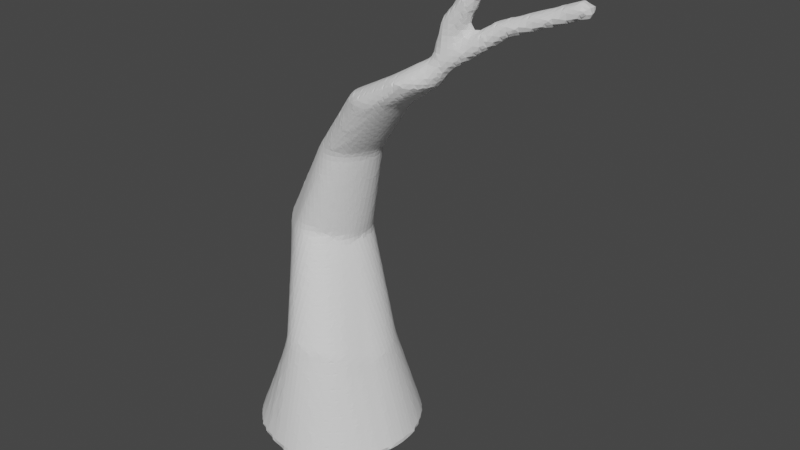# Source: tr_blender.blend  (saved by Blender 3.6.11; exported with 4.5.12 LTS)
import bpy
from mathutils import Matrix  # noqa: F401  (used for matrix-valued properties, if any)

bpy.ops.wm.read_factory_settings(use_empty=True)
scene = bpy.context.scene
scene.name = 'Scene'

# ---- collections
col_collection = bpy.data.collections.new('Collection'); scene.collection.children.link(col_collection)

# ---- world
world_world = bpy.data.worlds.new('World'); scene.world = world_world
world_world.use_nodes = True; world_world.node_tree.nodes.clear()
_N = world_world.node_tree.nodes; _L = world_world.node_tree.links
n0 = _N.new('ShaderNodeOutputWorld'); n0.name = 'World Output'; n0.location = (300, 300)
n1 = _N.new('ShaderNodeBackground'); n1.name = 'Background'; n1.location = (10, 300)
n1.inputs[0].default_value = (0.05088, 0.05088, 0.05088, 1.0)
_L.new(n1.outputs[0], n0.inputs[0])
n0.is_active_output = True
world_world.color = (0.05088, 0.05088, 0.05088)
world_world.use_sun_shadow = False
world_world.sun_shadow_jitter_overblur = 0.0

# ---- meshes
me_cylinder_001 = bpy.data.meshes.new('Cylinder.001')
me_cylinder_001.from_pydata([(-0.04845, 1.557, 0.03387), (0.0, 1.0, 1.829), (0.2666, 1.526, 0.03387), (0.1951, 0.9808, 1.829), (0.5696, 1.434, 0.03387), (0.3827, 0.9239, 1.829), (0.8488, 1.285, 0.03387), (0.5556, 0.8315, 1.829), (1.094, 1.084, 0.03387), (0.7071, 0.7071, 1.829), (1.294, 0.839, 0.03387), (0.8315, 0.5556, 1.829), (1.444, 0.5598, 0.03387), (0.9239, 0.3827, 1.829), (1.536, 0.2568, 0.03387), (0.9808, 0.1951, 1.829), (1.567, -0.05829, 0.03387), (1.0, 0.0, 1.829), (1.536, -0.3734, 0.03387), (0.9808, -0.1951, 1.829), (1.444, -0.6775, 0.03299), (0.9265, -0.39, 1.841), (1.301, -0.9723, 0.02095), (0.8477, -0.6011, 1.904), (1.112, -1.245, -0.0008381), (0.7398, -0.8072, 1.992), (0.8784, -1.473, -0.02153), (0.5974, -0.9787, 2.066), (0.6037, -1.634, -0.0302), (0.4189, -1.102, 2.107), (0.2959, -1.714, -0.0214), (0.2101, -1.19, 2.143), (-0.03009, -1.719, -0.0008724), (-0.009325, -1.227, 2.159), (-0.3567, -1.659, 0.0209), (-0.216, -1.201, 2.144), (-0.6662, -1.551, 0.03323), (-0.4019, -1.109, 2.094), (-0.9457, -1.401, 0.03387), (-0.5682, -0.9566, 2.008), (-1.19, -1.2, 0.03387), (-0.7123, -0.7696, 1.918), (-1.391, -0.9556, 0.03387), (-0.8324, -0.5763, 1.858), (-1.541, -0.6763, 0.03387), (-0.9248, -0.3865, 1.835), (-1.632, -0.3734, 0.03387), (-1.002, -0.1897, 1.852), (-1.664, -0.05829, 0.03387), (-1.074, 0.02158, 1.909), (-1.632, 0.2568, 0.03387), (-1.104, 0.2358, 1.968), (-1.541, 0.5598, 0.03387), (-1.066, 0.4405, 2.011), (-1.391, 0.839, 0.03387), (-0.9595, 0.6224, 2.029), (-1.19, 1.084, 0.03387), (-0.7943, 0.7667, 2.004), (-0.9457, 1.285, 0.03387), (-0.6003, 0.8681, 1.939), (-0.6665, 1.434, 0.03387), (-0.398, 0.9371, 1.869), (-0.3635, 1.526, 0.03387), (-0.1958, 0.9814, 1.831), (0.0, 1.0, 1.829), (0.1951, 0.9808, 1.829), (0.3827, 0.9239, 1.829), (0.5556, 0.8315, 1.829), (0.7071, 0.7071, 1.829), (0.8315, 0.5556, 1.829), (0.9239, 0.3827, 1.829), (0.9808, 0.1951, 1.829), (1.0, 0.0, 1.829), (0.9808, -0.1951, 1.829), (0.9265, -0.39, 1.841), (0.8477, -0.6011, 1.904), (0.7398, -0.8072, 1.992), (0.5974, -0.9787, 2.066), (0.4189, -1.102, 2.107), (0.2101, -1.19, 2.143), (-0.009325, -1.227, 2.159), (-0.216, -1.201, 2.144), (-0.4019, -1.109, 2.094), (-0.5682, -0.9566, 2.008), (-0.7123, -0.7696, 1.918), (-0.8324, -0.5763, 1.858), (-0.9248, -0.3865, 1.835), (-1.002, -0.1897, 1.852), (-1.074, 0.02158, 1.909), (-1.104, 0.2358, 1.968), (-1.066, 0.4405, 2.011), (-0.9595, 0.6224, 2.029), (-0.7943, 0.7667, 2.004), (-0.6003, 0.8681, 1.939), (-0.398, 0.9371, 1.869), (-0.1958, 0.9814, 1.831), (-0.6593, 1.254, 3.788), (-0.5117, 1.24, 3.788), (-0.3698, 1.197, 3.788), (-0.239, 1.127, 3.788), (-0.1243, 1.033, 3.788), (-0.03022, 0.9182, 3.788), (0.0397, 0.7874, 3.788), (0.08284, 0.6453, 3.789), (0.09815, 0.4965, 3.792), (0.08508, 0.3466, 3.798), (0.04523, 0.198, 3.813), (-0.01819, 0.05064, 3.85), (-0.1044, -0.08833, 3.902), (-0.2135, -0.2129, 3.967), (-0.3435, -0.3095, 4.023), (-0.49, -0.3662, 4.051), (-0.6461, -0.3789, 4.045), (-0.8025, -0.3474, 4.008), (-0.9505, -0.2752, 3.946), (-1.086, -0.1754, 3.886), (-1.218, -0.06157, 3.873), (-1.344, 0.06397, 3.907), (-1.442, 0.1979, 3.955), (-1.502, 0.3406, 3.987), (-1.518, 0.4904, 3.989), (-1.489, 0.6412, 3.961), (-1.419, 0.786, 3.906), (-1.317, 0.9184, 3.843), (-1.2, 1.033, 3.8), (-1.08, 1.127, 3.788), (-0.9489, 1.197, 3.788), (-0.807, 1.24, 3.788), (-0.04845, 1.557, 0.03387), (0.0, 1.0, 1.829), (0.2666, 1.526, 0.03387), (0.1951, 0.9808, 1.829), (0.5696, 1.434, 0.03387), (0.3827, 0.9239, 1.829), (0.8488, 1.285, 0.03387), (0.5556, 0.8315, 1.829), (1.094, 1.084, 0.03387), (0.7071, 0.7071, 1.829), (1.294, 0.839, 0.03387), (0.8315, 0.5556, 1.829), (1.444, 0.5598, 0.03387), (0.9239, 0.3827, 1.829), (1.536, 0.2568, 0.03387), (0.9808, 0.1951, 1.829), (1.567, -0.05829, 0.03387), (1.0, 0.0, 1.829), (1.536, -0.3734, 0.03387), (0.9808, -0.1951, 1.829), (1.444, -0.6775, 0.03299), (0.9265, -0.39, 1.841), (1.301, -0.9723, 0.02095), (0.8477, -0.6011, 1.904), (1.112, -1.245, -0.0008381), (0.7398, -0.8072, 1.992), (0.8784, -1.473, -0.02153), (0.5974, -0.9787, 2.066), (0.6037, -1.634, -0.0302), (0.4189, -1.102, 2.107), (0.2959, -1.714, -0.0214), (0.2101, -1.19, 2.143), (-0.03009, -1.719, -0.0008724), (-0.009325, -1.227, 2.159), (-0.3567, -1.659, 0.0209), (-0.216, -1.201, 2.144), (-0.6662, -1.551, 0.03323), (-0.4019, -1.109, 2.094), (-0.9457, -1.401, 0.03387), (-0.5682, -0.9566, 2.008), (-1.19, -1.2, 0.03387), (-0.7123, -0.7696, 1.918), (-1.391, -0.9556, 0.03387), (-0.8324, -0.5763, 1.858), (-1.541, -0.6763, 0.03387), (-0.9248, -0.3865, 1.835), (-1.632, -0.3734, 0.03387), (-1.002, -0.1897, 1.852), (-1.664, -0.05829, 0.03387), (-1.074, 0.02158, 1.909), (-1.632, 0.2568, 0.03387), (-1.104, 0.2358, 1.968), (-1.541, 0.5598, 0.03387), (-1.066, 0.4405, 2.011), (-1.391, 0.839, 0.03387), (-0.9595, 0.6224, 2.029), (-1.19, 1.084, 0.03387), (-0.7943, 0.7667, 2.004), (-0.9457, 1.285, 0.03387), (-0.6003, 0.8681, 1.939), (-0.6665, 1.434, 0.03387), (-0.398, 0.9371, 1.869), (-0.3635, 1.526, 0.03387), (-0.1958, 0.9814, 1.831), (0.0, 1.0, 1.829), (0.1951, 0.9808, 1.829), (0.3827, 0.9239, 1.829), (0.5556, 0.8315, 1.829), (0.7071, 0.7071, 1.829), (0.8315, 0.5556, 1.829), (0.9239, 0.3827, 1.829), (0.9808, 0.1951, 1.829), (1.0, 0.0, 1.829), (0.9808, -0.1951, 1.829), (0.9265, -0.39, 1.841), (0.8477, -0.6011, 1.904), (0.7398, -0.8072, 1.992), (0.5974, -0.9787, 2.066), (0.4189, -1.102, 2.107), (0.2101, -1.19, 2.143), (-0.009325, -1.227, 2.159), (-0.216, -1.201, 2.144), (-0.4019, -1.109, 2.094), (-0.5682, -0.9566, 2.008), (-0.7123, -0.7696, 1.918), (-0.8324, -0.5763, 1.858), (-0.9248, -0.3865, 1.835), (-1.002, -0.1897, 1.852), (-1.074, 0.02158, 1.909), (-1.104, 0.2358, 1.968), (-1.066, 0.4405, 2.011), (-0.9595, 0.6224, 2.029), (-0.7943, 0.7667, 2.004), (-0.6003, 0.8681, 1.939), (-0.398, 0.9371, 1.869), (-0.1958, 0.9814, 1.831), (-0.6593, 1.254, 3.788), (-0.5117, 1.24, 3.788), (-0.3698, 1.197, 3.788), (-0.239, 1.127, 3.788), (-0.1243, 1.033, 3.788), (-0.03022, 0.9182, 3.788), (0.0397, 0.7874, 3.788), (0.08284, 0.6453, 3.789), (0.09815, 0.4965, 3.792), (0.08508, 0.3466, 3.798), (0.04523, 0.198, 3.813), (-0.01819, 0.05064, 3.85), (-0.1044, -0.08833, 3.902), (-0.2135, -0.2129, 3.967), (-0.3435, -0.3095, 4.023), (-0.49, -0.3662, 4.051), (-0.6461, -0.3789, 4.045), (-0.8025, -0.3474, 4.008), (-0.9505, -0.2752, 3.946), (-1.086, -0.1754, 3.886), (-1.218, -0.06157, 3.873), (-1.344, 0.06397, 3.907), (-1.442, 0.1979, 3.955), (-1.502, 0.3406, 3.987), (-1.518, 0.4904, 3.989), (-1.489, 0.6412, 3.961), (-1.419, 0.786, 3.906), (-1.317, 0.9184, 3.843), (-1.2, 1.033, 3.8), (-1.08, 1.127, 3.788), (-0.9489, 1.197, 3.788), (-0.807, 1.24, 3.788), (-0.6593, 1.254, 3.788), (-0.5117, 1.24, 3.788), (-0.3698, 1.197, 3.788), (-0.239, 1.127, 3.788), (-0.1243, 1.033, 3.788), (-0.03022, 0.9182, 3.788), (0.0397, 0.7874, 3.788), (0.08284, 0.6453, 3.789), (0.09815, 0.4965, 3.792), (0.08508, 0.3466, 3.798), (0.04523, 0.198, 3.813), (-0.01819, 0.05064, 3.85), (-0.1044, -0.08833, 3.902), (-0.2135, -0.2129, 3.967), (-0.3435, -0.3095, 4.023), (-0.49, -0.3662, 4.051), (-0.6461, -0.3789, 4.045), (-0.8025, -0.3474, 4.008), (-0.9505, -0.2752, 3.946), (-1.086, -0.1754, 3.886), (-1.218, -0.06157, 3.873), (-1.344, 0.06397, 3.907), (-1.442, 0.1979, 3.955), (-1.502, 0.3406, 3.987), (-1.518, 0.4904, 3.989), (-1.489, 0.6412, 3.961), (-1.419, 0.786, 3.906), (-1.317, 0.9184, 3.843), (-1.2, 1.033, 3.8), (-1.08, 1.127, 3.788), (-0.9489, 1.197, 3.788), (-0.807, 1.24, 3.788), (-0.6593, 1.254, 3.788), (-0.5117, 1.24, 3.788), (-0.3698, 1.197, 3.788), (-0.239, 1.127, 3.788), (-0.1243, 1.033, 3.788), (-0.03022, 0.9182, 3.788), (0.0397, 0.7874, 3.788), (0.08284, 0.6453, 3.789), (0.09815, 0.4965, 3.792), (0.08508, 0.3466, 3.798), (0.04523, 0.198, 3.813), (-0.01819, 0.05064, 3.85), (-0.1044, -0.08833, 3.902), (-0.2135, -0.2129, 3.967), (-0.3435, -0.3095, 4.023), (-0.49, -0.3662, 4.051), (-0.6461, -0.3789, 4.045), (-0.8025, -0.3474, 4.008), (-0.9505, -0.2752, 3.946), (-1.086, -0.1754, 3.886), (-1.218, -0.06157, 3.873), (-1.344, 0.06397, 3.907), (-1.442, 0.1979, 3.955), (-1.502, 0.3406, 3.987), (-1.518, 0.4904, 3.989), (-1.489, 0.6412, 3.961), (-1.419, 0.786, 3.906), (-1.317, 0.9184, 3.843), (-1.2, 1.033, 3.8), (-1.08, 1.127, 3.788), (-0.9489, 1.197, 3.788), (-0.807, 1.24, 3.788), (0.01386, 0.9047, 5.642), (0.1202, 0.8943, 5.642), (0.2223, 0.8624, 5.642), (0.3162, 0.8102, 5.642), (0.3978, 0.7391, 5.642), (0.4635, 0.6517, 5.644), (0.5105, 0.5509, 5.648), (0.5361, 0.4399, 5.654), (0.5399, 0.3229, 5.662), (0.5225, 0.205, 5.67), (0.4854, 0.09128, 5.676), (0.431, -0.0132, 5.681), (0.3619, -0.1039, 5.682), (0.2805, -0.1773, 5.681), (0.1895, -0.2308, 5.677), (0.09175, -0.2627, 5.671), (-0.009833, -0.2723, 5.666), (-0.112, -0.2594, 5.661), (-0.2111, -0.2248, 5.657), (-0.3027, -0.1693, 5.654), (-0.3831, -0.09509, 5.652), (-0.4493, -0.005109, 5.651), (-0.4986, 0.09713, 5.65), (-0.5285, 0.2078, 5.649), (-0.5377, 0.3224, 5.649), (-0.5259, 0.4367, 5.648), (-0.4936, 0.5462, 5.647), (-0.4421, 0.6467, 5.646), (-0.3733, 0.7346, 5.645), (-0.29, 0.8065, 5.644), (-0.1952, 0.86, 5.643), (-0.09261, 0.8931, 5.643), (1.103, 0.4507, 6.835), (1.194, 0.443, 6.828), (1.279, 0.4154, 6.825), (1.354, 0.3687, 6.826), (1.417, 0.3048, 6.831), (1.466, 0.226, 6.838), (1.499, 0.1358, 6.848), (1.517, 0.03779, 6.858), (1.517, -0.06357, 6.869), (1.501, -0.1639, 6.879), (1.469, -0.2589, 6.888), (1.422, -0.3448, 6.896), (1.362, -0.4185, 6.902), (1.291, -0.4776, 6.907), (1.21, -0.5204, 6.913), (1.121, -0.546, 6.919), (1.029, -0.5538, 6.926), (0.9359, -0.5437, 6.934), (0.8455, -0.5162, 6.943), (0.7616, -0.4726, 6.952), (0.6883, -0.4155, 6.961), (0.629, -0.3463, 6.967), (0.5866, -0.2666, 6.97), (0.5633, -0.1783, 6.968), (0.5604, -0.08391, 6.962), (0.5782, 0.01345, 6.952), (0.6158, 0.1102, 6.937), (0.6713, 0.2021, 6.919), (0.7419, 0.2849, 6.899), (0.8242, 0.3541, 6.88), (0.9144, 0.4062, 6.862), (1.009, 0.4383, 6.847), (1.853, 0.2935, 7.371), (1.927, 0.2933, 7.367), (1.998, 0.2771, 7.365), (2.062, 0.246, 7.363), (2.118, 0.2018, 7.363), (2.163, 0.1463, 7.363), (2.197, 0.08175, 7.365), (2.216, 0.0107, 7.367), (2.221, -0.06425, 7.37), (2.212, -0.1404, 7.374), (2.188, -0.2149, 7.379), (2.151, -0.2852, 7.385), (2.102, -0.3491, 7.391), (2.042, -0.4043, 7.398), (1.974, -0.449, 7.405), (1.901, -0.4815, 7.412), (1.824, -0.5007, 7.419), (1.748, -0.5059, 7.425), (1.675, -0.4969, 7.431), (1.607, -0.4737, 7.436), (1.548, -0.4368, 7.439), (1.501, -0.387, 7.441), (1.466, -0.326, 7.44), (1.446, -0.2555, 7.438), (1.442, -0.1781, 7.433), (1.453, -0.09659, 7.426), (1.48, -0.01448, 7.418), (1.521, 0.06435, 7.408), (1.574, 0.136, 7.398), (1.636, 0.1972, 7.39), (1.705, 0.245, 7.382), (1.778, 0.2774, 7.376), (2.348, 0.1281, 7.717), (2.373, 0.1127, 7.7), (2.395, 0.09142, 7.685), (2.413, 0.06517, 7.673), (2.427, 0.03494, 7.664), (2.435, 0.001896, 7.659), (2.437, -0.03272, 7.658), (2.434, -0.06759, 7.661), (2.425, -0.1014, 7.668), (2.411, -0.1329, 7.678), (2.392, -0.1608, 7.692), (2.369, -0.1841, 7.708), (2.343, -0.202, 7.727), (2.314, -0.2136, 7.747), (2.285, -0.2187, 7.767), (2.256, -0.2168, 7.787), (2.228, -0.2082, 7.807), (2.202, -0.193, 7.824), (2.18, -0.1719, 7.839), (2.162, -0.1457, 7.852), (2.149, -0.1154, 7.86), (2.141, -0.08208, 7.865), (2.139, -0.04713, 7.866), (2.142, -0.01187, 7.862), (2.151, 0.0223, 7.855), (2.166, 0.05406, 7.844), (2.185, 0.08217, 7.831), (2.208, 0.1055, 7.814), (2.234, 0.1233, 7.796), (2.262, 0.1347, 7.776), (2.437, -0.03272, 7.658), (2.434, -0.06759, 7.661), (2.425, -0.1014, 7.668), (2.411, -0.1329, 7.678), (2.392, -0.1608, 7.692), (2.369, -0.1841, 7.708), (2.343, -0.202, 7.727), (2.314, -0.2136, 7.747), (2.285, -0.2187, 7.767), (2.256, -0.2168, 7.787), (2.228, -0.2082, 7.807), (2.202, -0.193, 7.824), (2.18, -0.1719, 7.839), (2.162, -0.1457, 7.852), (2.149, -0.1154, 7.86), (2.141, -0.08208, 7.865), (2.139, -0.04713, 7.866), (2.437, -0.03272, 7.658), (2.434, -0.06759, 7.661), (2.425, -0.1014, 7.668), (2.411, -0.1329, 7.678), (2.392, -0.1608, 7.692), (2.369, -0.1841, 7.708), (2.343, -0.202, 7.727), (2.314, -0.2136, 7.747), (2.285, -0.2187, 7.767), (2.256, -0.2168, 7.787), (2.228, -0.2082, 7.807), (2.202, -0.193, 7.824), (2.18, -0.1719, 7.839), (2.162, -0.1457, 7.852), (2.149, -0.1154, 7.86), (2.141, -0.08208, 7.865), (2.139, -0.04713, 7.866), (2.291, 0.1394, 7.756), (2.32, 0.1371, 7.736), (2.348, 0.1281, 7.717), (2.373, 0.1127, 7.7), (2.395, 0.09142, 7.685), (2.413, 0.06517, 7.673), (2.427, 0.03494, 7.664), (2.435, 0.001896, 7.659), (2.437, -0.03272, 7.658), (2.434, -0.06759, 7.661), (2.425, -0.1014, 7.668), (2.411, -0.1329, 7.678), (2.392, -0.1608, 7.692), (2.369, -0.1841, 7.708), (2.343, -0.202, 7.727), (2.314, -0.2136, 7.747), (2.285, -0.2187, 7.767), (2.256, -0.2168, 7.787), (2.228, -0.2082, 7.807), (2.202, -0.193, 7.824), (2.18, -0.1719, 7.839), (2.162, -0.1457, 7.852), (2.149, -0.1154, 7.86), (2.141, -0.08208, 7.865), (2.139, -0.04713, 7.866), (2.142, -0.01187, 7.862), (2.151, 0.0223, 7.855), (2.166, 0.05406, 7.844), (2.185, 0.08217, 7.831), (2.208, 0.1055, 7.814), (2.234, 0.1233, 7.796), (2.262, 0.1347, 7.776), (2.262, 0.1347, 7.776), (2.234, 0.1233, 7.796), (2.208, 0.1055, 7.814), (2.185, 0.08217, 7.831), (2.166, 0.05406, 7.844), (2.151, 0.0223, 7.855), (2.142, -0.01187, 7.862), (2.139, -0.04713, 7.866), (2.141, -0.08208, 7.865), (2.149, -0.1154, 7.86), (2.162, -0.1457, 7.852), (2.18, -0.1719, 7.839), (2.202, -0.193, 7.824), (2.228, -0.2082, 7.807), (2.256, -0.2168, 7.787), (2.285, -0.2187, 7.767), (2.314, -0.2136, 7.747), (2.343, -0.202, 7.727), (2.369, -0.1841, 7.708), (2.392, -0.1608, 7.692), (2.411, -0.1329, 7.678), (2.425, -0.1014, 7.668), (2.434, -0.06759, 7.661), (2.437, -0.03272, 7.658), (2.435, 0.001896, 7.659), (2.427, 0.03494, 7.664), (2.413, 0.06517, 7.673), (2.395, 0.09142, 7.685), (2.373, 0.1127, 7.7), (2.348, 0.1281, 7.717), (2.32, 0.1371, 7.736), (2.291, 0.1394, 7.756), (2.32, 0.1371, 7.736), (2.291, 0.1394, 7.756), (2.262, 0.1347, 7.776), (2.234, 0.1233, 7.796), (2.208, 0.1055, 7.814), (2.185, 0.08217, 7.831), (2.166, 0.05406, 7.844), (2.151, 0.0223, 7.855), (2.142, -0.01187, 7.862), (2.139, -0.04713, 7.866), (2.141, -0.08208, 7.865), (2.149, -0.1154, 7.86), (2.162, -0.1457, 7.852), (2.18, -0.1719, 7.839), (2.202, -0.193, 7.824), (2.228, -0.2082, 7.807), (2.256, -0.2168, 7.787), (2.285, -0.2187, 7.767), (2.314, -0.2136, 7.747), (2.343, -0.202, 7.727), (2.369, -0.1841, 7.708), (2.392, -0.1608, 7.692), (2.411, -0.1329, 7.678), (2.425, -0.1014, 7.668), (2.434, -0.06759, 7.661), (2.437, -0.03272, 7.658), (2.435, 0.001896, 7.659), (2.427, 0.03494, 7.664), (2.413, 0.06517, 7.673), (2.395, 0.09142, 7.685), (2.373, 0.1127, 7.7), (2.348, 0.1281, 7.717), (2.32, 0.1371, 7.736), (2.291, 0.1394, 7.756), (2.262, 0.1347, 7.776), (2.234, 0.1233, 7.796), (2.208, 0.1055, 7.814), (2.185, 0.08217, 7.831), (2.166, 0.05406, 7.844), (2.151, 0.0223, 7.855), (2.142, -0.01187, 7.862), (2.139, -0.04713, 7.866), (2.141, -0.08208, 7.865), (2.149, -0.1154, 7.86), (2.162, -0.1457, 7.852), (2.18, -0.1719, 7.839), (2.202, -0.193, 7.824), (2.228, -0.2082, 7.807), (2.256, -0.2168, 7.787), (2.285, -0.2187, 7.767), (2.314, -0.2136, 7.747), (2.343, -0.202, 7.727), (2.369, -0.1841, 7.708), (2.392, -0.1608, 7.692), (2.411, -0.1329, 7.678), (2.425, -0.1014, 7.668), (2.434, -0.06759, 7.661), (2.437, -0.03272, 7.658), (2.435, 0.001896, 7.659), (2.427, 0.03494, 7.664), (2.413, 0.06517, 7.673), (2.395, 0.09142, 7.685), (2.373, 0.1127, 7.7), (2.348, 0.1281, 7.717), (2.32, 0.1371, 7.736), (2.291, 0.1394, 7.756), (3.203, 0.3941, 8.45), (3.176, 0.3842, 8.468), (3.151, 0.3681, 8.484), (3.129, 0.3465, 8.499), (3.111, 0.3202, 8.511), (3.097, 0.2901, 8.52), (3.089, 0.2575, 8.525), (3.086, 0.2236, 8.527), (3.089, 0.1896, 8.525), (3.097, 0.157, 8.52), (3.111, 0.127, 8.511), (3.129, 0.1006, 8.499), (3.151, 0.07898, 8.484), (3.176, 0.06291, 8.468), (3.203, 0.05302, 8.45), (3.231, 0.04968, 8.431), (3.26, 0.05302, 8.412), (3.287, 0.06291, 8.394), (3.312, 0.07898, 8.378), (3.334, 0.1006, 8.363), (3.352, 0.127, 8.351), (3.365, 0.157, 8.343), (3.374, 0.1896, 8.337), (3.376, 0.2236, 8.335), (3.374, 0.2575, 8.337), (3.365, 0.2901, 8.343), (3.352, 0.3202, 8.351), (3.334, 0.3465, 8.363), (3.312, 0.3681, 8.378), (3.287, 0.3842, 8.394), (3.26, 0.3941, 8.412), (3.231, 0.3974, 8.431), (4.553, 0.6534, 8.965), (4.526, 0.6435, 8.983), (4.501, 0.6274, 8.999), (4.479, 0.6058, 9.014), (4.461, 0.5795, 9.026), (4.448, 0.5494, 9.035), (4.439, 0.5168, 9.04), (4.437, 0.4829, 9.042), (4.439, 0.4489, 9.04), (4.448, 0.4163, 9.035), (4.461, 0.3863, 9.026), (4.479, 0.3599, 9.014), (4.501, 0.3383, 8.999), (4.526, 0.3222, 8.983), (4.553, 0.3123, 8.965), (4.582, 0.309, 8.946), (4.61, 0.3123, 8.927), (4.637, 0.3222, 8.91), (4.662, 0.3383, 8.893), (4.684, 0.3599, 8.878), (4.702, 0.3863, 8.867), (4.716, 0.4163, 8.858), (4.724, 0.4489, 8.852), (4.727, 0.4829, 8.85), (4.724, 0.5168, 8.852), (4.716, 0.5494, 8.858), (4.702, 0.5795, 8.867), (4.684, 0.6058, 8.878), (4.662, 0.6274, 8.893), (4.637, 0.6435, 8.91), (4.61, 0.6534, 8.927), (4.582, 0.6568, 8.946), (2.222, -0.1565, 7.783), (2.453, 0.2616, 8.358), (2.418, 0.2656, 8.38), (2.486, 0.2496, 8.336), (2.516, 0.2301, 8.316), (2.543, 0.2038, 8.298), (2.565, 0.1719, 8.284), (2.581, 0.1354, 8.273), (2.591, 0.09576, 8.267), (2.594, 0.05455, 8.264), (2.591, 0.01333, 8.267), (2.581, -0.02632, 8.273), (2.564, -0.06288, 8.284), (2.542, -0.09493, 8.299), (2.516, -0.1212, 8.317), (2.485, -0.1408, 8.337), (2.452, -0.1529, 8.359), (2.418, -0.157, 8.381), (2.384, -0.1529, 8.404), (2.351, -0.1409, 8.426), (2.32, -0.1213, 8.446), (2.294, -0.09504, 8.463), (2.272, -0.063, 8.478), (2.255, -0.02645, 8.488), (2.246, 0.01321, 8.495), (2.242, 0.05444, 8.497), (2.246, 0.09566, 8.494), (2.256, 0.1353, 8.488), (2.272, 0.1718, 8.477), (2.294, 0.2038, 8.462), (2.321, 0.2301, 8.445), (2.351, 0.2496, 8.425), (2.384, 0.2616, 8.403), (3.098, 0.1555, 9.373), (3.081, 0.1575, 9.384), (3.114, 0.1497, 9.362), (3.128, 0.1402, 9.352), (3.141, 0.1275, 9.344), (3.152, 0.1119, 9.337), (3.16, 0.09416, 9.332), (3.165, 0.07491, 9.328), (3.166, 0.05489, 9.327), (3.165, 0.03487, 9.328), (3.16, 0.01561, 9.332), (3.152, -0.002127, 9.337), (3.141, -0.01768, 9.344), (3.128, -0.03044, 9.352), (3.114, -0.03992, 9.362), (3.098, -0.04576, 9.373), (3.081, -0.04774, 9.384), (3.064, -0.04576, 9.395), (3.048, -0.03992, 9.406), (3.033, -0.03044, 9.415), (3.02, -0.01768, 9.424), (3.01, -0.002127, 9.431), (3.002, 0.01561, 9.436), (2.997, 0.03487, 9.439), (2.995, 0.05489, 9.44), (2.997, 0.07491, 9.439), (3.002, 0.09416, 9.436), (3.01, 0.1119, 9.431), (3.02, 0.1275, 9.424), (3.033, 0.1402, 9.415), (3.048, 0.1497, 9.406), (3.064, 0.1555, 9.395)], [(590, 674)], [(0, 2, 3, 1), (2, 4, 5, 3), (4, 6, 7, 5), (6, 8, 9, 7), (8, 10, 11, 9), (10, 12, 13, 11), (12, 14, 15, 13), (14, 16, 17, 15), (16, 18, 19, 17), (18, 20, 21, 19), (20, 22, 23, 21), (22, 24, 25, 23), (24, 26, 27, 25), (26, 28, 29, 27), (28, 30, 31, 29), (30, 32, 33, 31), (32, 34, 35, 33), (34, 36, 37, 35), (36, 38, 39, 37), (38, 40, 41, 39), (40, 42, 43, 41), (42, 44, 45, 43), (44, 46, 47, 45), (46, 48, 49, 47), (48, 50, 51, 49), (50, 52, 53, 51), (52, 54, 55, 53), (54, 56, 57, 55), (56, 58, 59, 57), (58, 60, 61, 59), (9, 68, 67, 7), (60, 62, 63, 61), (62, 0, 1, 63), (0, 62, 60, 58, 56, 54, 52, 50, 48, 46, 44, 42, 40, 38, 36, 34, 32, 30, 28, 26, 24, 22, 20, 18, 16, 14, 12, 10, 8, 6, 4, 2), (87, 119, 118, 86), (27, 77, 76, 25), (45, 86, 85, 43), (63, 95, 94, 61), (19, 73, 72, 17), (37, 82, 81, 35), (55, 91, 90, 53), (11, 69, 68, 9), (29, 78, 77, 27), (47, 87, 86, 45), (3, 65, 64, 1), (1, 64, 95, 63), (21, 74, 73, 19), (39, 83, 82, 37), (57, 92, 91, 55), (13, 70, 69, 11), (31, 79, 78, 29), (49, 88, 87, 47), (5, 66, 65, 3), (23, 75, 74, 21), (41, 84, 83, 39), (59, 93, 92, 57), (15, 71, 70, 13), (33, 80, 79, 31), (51, 89, 88, 49), (7, 67, 66, 5), (25, 76, 75, 23), (43, 85, 84, 41), (61, 94, 93, 59), (17, 72, 71, 15), (35, 81, 80, 33), (53, 90, 89, 51), (121, 122, 282, 281), (74, 106, 105, 73), (88, 120, 119, 87), (75, 107, 106, 74), (89, 121, 120, 88), (76, 108, 107, 75), (90, 122, 121, 89), (77, 109, 108, 76), (91, 123, 122, 90), (78, 110, 109, 77), (65, 97, 96, 64), (92, 124, 123, 91), (79, 111, 110, 78), (66, 98, 97, 65), (93, 125, 124, 92), (80, 112, 111, 79), (67, 99, 98, 66), (94, 126, 125, 93), (81, 113, 112, 80), (68, 100, 99, 67), (95, 127, 126, 94), (82, 114, 113, 81), (69, 101, 100, 68), (64, 96, 127, 95), (83, 115, 114, 82), (70, 102, 101, 69), (84, 116, 115, 83), (71, 103, 102, 70), (85, 117, 116, 84), (72, 104, 103, 71), (86, 118, 117, 85), (73, 105, 104, 72), (128, 129, 131, 130), (130, 131, 133, 132), (132, 133, 135, 134), (134, 135, 137, 136), (136, 137, 139, 138), (138, 139, 141, 140), (140, 141, 143, 142), (142, 143, 145, 144), (144, 145, 147, 146), (146, 147, 149, 148), (148, 149, 151, 150), (150, 151, 153, 152), (152, 153, 155, 154), (154, 155, 157, 156), (156, 157, 159, 158), (158, 159, 161, 160), (160, 161, 163, 162), (162, 163, 165, 164), (164, 165, 167, 166), (166, 167, 169, 168), (168, 169, 171, 170), (170, 171, 173, 172), (172, 173, 175, 174), (174, 175, 177, 176), (176, 177, 179, 178), (178, 179, 181, 180), (180, 181, 183, 182), (182, 183, 185, 184), (184, 185, 187, 186), (186, 187, 189, 188), (137, 135, 195, 196), (188, 189, 191, 190), (190, 191, 129, 128), (128, 130, 132, 134, 136, 138, 140, 142, 144, 146, 148, 150, 152, 154, 156, 158, 160, 162, 164, 166, 168, 170, 172, 174, 176, 178, 180, 182, 184, 186, 188, 190), (215, 214, 246, 247), (155, 153, 204, 205), (173, 171, 213, 214), (191, 189, 222, 223), (147, 145, 200, 201), (165, 163, 209, 210), (183, 181, 218, 219), (139, 137, 196, 197), (157, 155, 205, 206), (175, 173, 214, 215), (131, 129, 192, 193), (129, 191, 223, 192), (149, 147, 201, 202), (167, 165, 210, 211), (185, 183, 219, 220), (141, 139, 197, 198), (159, 157, 206, 207), (177, 175, 215, 216), (133, 131, 193, 194), (151, 149, 202, 203), (169, 167, 211, 212), (187, 185, 220, 221), (143, 141, 198, 199), (161, 159, 207, 208), (179, 177, 216, 217), (135, 133, 194, 195), (153, 151, 203, 204), (171, 169, 212, 213), (189, 187, 221, 222), (145, 143, 199, 200), (163, 161, 208, 209), (181, 179, 217, 218), (235, 234, 298, 299), (202, 201, 233, 234), (216, 215, 247, 248), (203, 202, 234, 235), (217, 216, 248, 249), (204, 203, 235, 236), (218, 217, 249, 250), (205, 204, 236, 237), (219, 218, 250, 251), (206, 205, 237, 238), (193, 192, 224, 225), (220, 219, 251, 252), (207, 206, 238, 239), (194, 193, 225, 226), (221, 220, 252, 253), (208, 207, 239, 240), (195, 194, 226, 227), (222, 221, 253, 254), (209, 208, 240, 241), (196, 195, 227, 228), (223, 222, 254, 255), (210, 209, 241, 242), (197, 196, 228, 229), (192, 223, 255, 224), (211, 210, 242, 243), (198, 197, 229, 230), (212, 211, 243, 244), (199, 198, 230, 231), (213, 212, 244, 245), (200, 199, 231, 232), (214, 213, 245, 246), (201, 200, 232, 233), (293, 292, 324, 325), (236, 235, 299, 300), (122, 123, 283, 282), (96, 97, 257, 256), (237, 236, 300, 301), (123, 124, 284, 283), (97, 98, 258, 257), (238, 237, 301, 302), (124, 125, 285, 284), (98, 99, 259, 258), (239, 238, 302, 303), (125, 126, 286, 285), (99, 100, 260, 259), (240, 239, 303, 304), (126, 127, 287, 286), (100, 101, 261, 260), (241, 240, 304, 305), (127, 96, 256, 287), (101, 102, 262, 261), (242, 241, 305, 306), (102, 103, 263, 262), (243, 242, 306, 307), (103, 104, 264, 263), (244, 243, 307, 308), (104, 105, 265, 264), (245, 244, 308, 309), (105, 106, 266, 265), (246, 245, 309, 310), (106, 107, 267, 266), (247, 246, 310, 311), (107, 108, 268, 267), (248, 247, 311, 312), (108, 109, 269, 268), (249, 248, 312, 313), (109, 110, 270, 269), (250, 249, 313, 314), (110, 111, 271, 270), (251, 250, 314, 315), (225, 224, 288, 289), (111, 112, 272, 271), (252, 251, 315, 316), (226, 225, 289, 290), (112, 113, 273, 272), (253, 252, 316, 317), (227, 226, 290, 291), (113, 114, 274, 273), (254, 253, 317, 318), (228, 227, 291, 292), (114, 115, 275, 274), (255, 254, 318, 319), (229, 228, 292, 293), (115, 116, 276, 275), (224, 255, 319, 288), (230, 229, 293, 294), (116, 117, 277, 276), (231, 230, 294, 295), (117, 118, 278, 277), (232, 231, 295, 296), (118, 119, 279, 278), (233, 232, 296, 297), (119, 120, 280, 279), (234, 233, 297, 298), (120, 121, 281, 280), (288, 319, 351, 320), (307, 306, 338, 339), (294, 293, 325, 326), (308, 307, 339, 340), (295, 294, 326, 327), (309, 308, 340, 341), (296, 295, 327, 328), (310, 309, 341, 342), (297, 296, 328, 329), (311, 310, 342, 343), (298, 297, 329, 330), (312, 311, 343, 344), (299, 298, 330, 331), (313, 312, 344, 345), (300, 299, 331, 332), (314, 313, 345, 346), (301, 300, 332, 333), (315, 314, 346, 347), (302, 301, 333, 334), (289, 288, 320, 321), (316, 315, 347, 348), (303, 302, 334, 335), (290, 289, 321, 322), (317, 316, 348, 349), (304, 303, 335, 336), (291, 290, 322, 323), (318, 317, 349, 350), (305, 304, 336, 337), (292, 291, 323, 324), (319, 318, 350, 351), (306, 305, 337, 338), (340, 339, 371, 372), (326, 325, 357, 358), (339, 338, 370, 371), (320, 351, 383, 352), (325, 324, 356, 357), (338, 337, 369, 370), (351, 350, 382, 383), (324, 323, 355, 356), (337, 336, 368, 369), (350, 349, 381, 382), (323, 322, 354, 355), (336, 335, 367, 368), (349, 348, 380, 381), (322, 321, 353, 354), (335, 334, 366, 367), (348, 347, 379, 380), (321, 320, 352, 353), (334, 333, 365, 366), (347, 346, 378, 379), (333, 332, 364, 365), (346, 345, 377, 378), (332, 331, 363, 364), (345, 344, 376, 377), (331, 330, 362, 363), (344, 343, 375, 376), (330, 329, 361, 362), (343, 342, 374, 375), (329, 328, 360, 361), (342, 341, 373, 374), (328, 327, 359, 360), (341, 340, 372, 373), (327, 326, 358, 359), (352, 383, 415, 384), (357, 356, 388, 389), (370, 369, 401, 402), (383, 382, 414, 415), (356, 355, 387, 388), (369, 368, 400, 401), (382, 381, 413, 414), (355, 354, 386, 387), (368, 367, 399, 400), (381, 380, 412, 413), (354, 353, 385, 386), (367, 366, 398, 399), (380, 379, 411, 412), (353, 352, 384, 385), (366, 365, 397, 398), (379, 378, 410, 411), (365, 364, 396, 397), (378, 377, 409, 410), (364, 363, 395, 396), (377, 376, 408, 409), (363, 362, 394, 395), (376, 375, 407, 408), (362, 361, 393, 394), (375, 374, 406, 407), (361, 360, 392, 393), (374, 373, 405, 406), (360, 359, 391, 392), (373, 372, 404, 405), (359, 358, 390, 391), (372, 371, 403, 404), (358, 357, 389, 390), (371, 370, 402, 403), (515, 514, 443, 442), (528, 527, 430, 429), (541, 540, 417, 416), (514, 513, 444, 443), (527, 526, 431, 430), (540, 539, 418, 417), (513, 512, 445, 444), (526, 525, 432, 431), (539, 538, 419, 418), (512, 543, 545, 445), (525, 524, 433, 432), (538, 537, 420, 419), (524, 523, 434, 433), (537, 536, 421, 420), (523, 522, 435, 434), (536, 535, 422, 421), (522, 521, 436, 435), (535, 534, 423, 422), (521, 520, 437, 436), (534, 533, 424, 423), (520, 519, 438, 437), (533, 532, 425, 424), (519, 518, 439, 438), (532, 531, 426, 425), (518, 517, 440, 439), (531, 530, 427, 426), (517, 516, 441, 440), (530, 529, 428, 427), (543, 542, 544, 545), (516, 515, 442, 441), (529, 528, 429, 428), (542, 541, 416, 544), (521, 522, 459, 460), (528, 529, 452, 453), (520, 521, 460, 461), (527, 528, 453, 454), (534, 535, 446, 447), (519, 520, 461, 462), (526, 527, 454, 455), (533, 534, 447, 448), (525, 526, 455, 456), (532, 533, 448, 449), (524, 525, 456, 457), (531, 532, 449, 450), (523, 524, 457, 458), (530, 531, 450, 451), (522, 523, 458, 459), (529, 530, 451, 452), (522, 521, 477, 476), (529, 528, 470, 469), (521, 520, 478, 477), (528, 527, 471, 470), (535, 534, 464, 463), (520, 519, 479, 478), (527, 526, 472, 471), (534, 533, 465, 464), (526, 525, 473, 472), (533, 532, 466, 465), (525, 524, 474, 473), (532, 531, 467, 466), (524, 523, 475, 474), (531, 530, 468, 467), (523, 522, 476, 475), (530, 529, 469, 468), (514, 515, 508, 509), (527, 528, 495, 496), (540, 541, 482, 483), (513, 514, 509, 510), (526, 527, 496, 497), (539, 540, 483, 484), (512, 513, 510, 511), (525, 526, 497, 498), (538, 539, 484, 485), (543, 512, 511, 480), (524, 525, 498, 499), (537, 538, 485, 486), (523, 524, 499, 500), (536, 537, 486, 487), (522, 523, 500, 501), (535, 536, 487, 488), (521, 522, 501, 502), (534, 535, 488, 489), (520, 521, 502, 503), (533, 534, 489, 490), (519, 520, 503, 504), (532, 533, 490, 491), (518, 519, 504, 505), (531, 532, 491, 492), (517, 518, 505, 506), (530, 531, 492, 493), (516, 517, 506, 507), (529, 530, 493, 494), (542, 543, 480, 481), (515, 516, 507, 508), (528, 529, 494, 495), (502, 501, 696, 697), (384, 415, 512, 543), (389, 388, 539, 538), (402, 401, 526, 525), (415, 414, 513, 512), (388, 387, 540, 539), (401, 400, 527, 526), (414, 413, 514, 513), (387, 386, 541, 540), (400, 399, 528, 527), (413, 412, 515, 514), (386, 385, 542, 541), (399, 398, 529, 528), (412, 411, 516, 515), (385, 384, 543, 542), (398, 397, 530, 529), (411, 410, 517, 516), (397, 396, 531, 530), (410, 409, 518, 517), (396, 395, 532, 531), (409, 408, 519, 518), (395, 394, 533, 532), (408, 407, 520, 519), (394, 393, 534, 533), (407, 406, 521, 520), (393, 392, 535, 534), (406, 405, 522, 521), (392, 391, 536, 535), (405, 404, 523, 522), (391, 390, 537, 536), (404, 403, 524, 523), (390, 389, 538, 537), (541, 542, 481, 482), (403, 402, 525, 524), (535, 536, 570, 569), (522, 523, 557, 556), (536, 537, 571, 570), (523, 524, 558, 557), (537, 538, 572, 571), (524, 525, 559, 558), (538, 539, 573, 572), (525, 526, 560, 559), (512, 513, 547, 546), (539, 540, 574, 573), (526, 527, 561, 560), (513, 514, 548, 547), (540, 541, 575, 574), (527, 528, 562, 561), (514, 515, 549, 548), (528, 529, 563, 562), (515, 516, 550, 549), (529, 530, 564, 563), (516, 517, 551, 550), (530, 531, 565, 564), (517, 518, 552, 551), (531, 532, 566, 565), (518, 519, 553, 552), (545, 544, 576, 577), (532, 533, 567, 566), (519, 520, 554, 553), (533, 534, 568, 567), (520, 521, 555, 554), (534, 535, 569, 568), (521, 522, 556, 555), (562, 563, 595, 594), (549, 550, 582, 581), (563, 564, 596, 595), (550, 551, 583, 582), (564, 565, 597, 596), (551, 552, 584, 583), (565, 566, 598, 597), (552, 553, 585, 584), (566, 567, 599, 598), (553, 554, 586, 585), (567, 568, 600, 599), (554, 555, 587, 586), (568, 569, 601, 600), (555, 556, 588, 587), (569, 570, 602, 601), (556, 557, 589, 588), (570, 571, 603, 602), (557, 558, 590, 589), (571, 572, 604, 603), (558, 559, 591, 590), (577, 576, 608, 609), (572, 573, 605, 604), (559, 560, 592, 591), (546, 547, 579, 578), (573, 574, 606, 605), (560, 561, 593, 592), (547, 548, 580, 579), (574, 575, 607, 606), (561, 562, 594, 593), (548, 549, 581, 580), (599, 600, 632, 631), (586, 587, 619, 618), (600, 601, 633, 632), (587, 588, 620, 619), (601, 602, 634, 633), (588, 589, 621, 620), (602, 603, 635, 634), (589, 590, 622, 621), (603, 604, 636, 635), (590, 591, 623, 622), (609, 608, 640, 641), (604, 605, 637, 636), (591, 592, 624, 623), (578, 579, 611, 610), (605, 606, 638, 637), (592, 593, 625, 624), (579, 580, 612, 611), (606, 607, 639, 638), (593, 594, 626, 625), (580, 581, 613, 612), (594, 595, 627, 626), (581, 582, 614, 613), (595, 596, 628, 627), (582, 583, 615, 614), (596, 597, 629, 628), (583, 584, 616, 615), (597, 598, 630, 629), (584, 585, 617, 616), (598, 599, 631, 630), (585, 586, 618, 617), (641, 640, 672, 673), (636, 637, 669, 668), (623, 624, 656, 655), (610, 611, 643, 642), (637, 638, 670, 669), (624, 625, 657, 656), (611, 612, 644, 643), (638, 639, 671, 670), (625, 626, 658, 657), (612, 613, 645, 644), (626, 627, 659, 658), (613, 614, 646, 645), (627, 628, 660, 659), (614, 615, 647, 646), (628, 629, 661, 660), (615, 616, 648, 647), (629, 630, 662, 661), (616, 617, 649, 648), (630, 631, 663, 662), (617, 618, 650, 649), (631, 632, 664, 663), (618, 619, 651, 650), (632, 633, 665, 664), (619, 620, 652, 651), (633, 634, 666, 665), (620, 621, 653, 652), (634, 635, 667, 666), (621, 622, 654, 653), (635, 636, 668, 667), (622, 623, 655, 654), (683, 682, 714, 715), (489, 488, 683, 684), (503, 502, 697, 698), (490, 489, 684, 685), (504, 503, 698, 699), (491, 490, 685, 686), (505, 504, 699, 700), (492, 491, 686, 687), (506, 505, 700, 701), (493, 492, 687, 688), (507, 506, 701, 702), (494, 493, 688, 689), (481, 480, 676, 675), (508, 507, 702, 703), (495, 494, 689, 690), (482, 481, 675, 677), (509, 508, 703, 704), (496, 495, 690, 691), (483, 482, 677, 678), (510, 509, 704, 705), (497, 496, 691, 692), (484, 483, 678, 679), (511, 510, 705, 706), (498, 497, 692, 693), (485, 484, 679, 680), (480, 511, 706, 676), (499, 498, 693, 694), (486, 485, 680, 681), (500, 499, 694, 695), (487, 486, 681, 682), (501, 500, 695, 696), (488, 487, 682, 683), (707, 708, 738, 737, 736, 735, 734, 733, 732, 731, 730, 729, 728, 727, 726, 725, 724, 723, 722, 721, 720, 719, 718, 717, 716, 715, 714, 713, 712, 711, 710, 709), (697, 696, 728, 729), (684, 683, 715, 716), (698, 697, 729, 730), (685, 684, 716, 717), (699, 698, 730, 731), (686, 685, 717, 718), (700, 699, 731, 732), (687, 686, 718, 719), (701, 700, 732, 733), (688, 687, 719, 720), (702, 701, 733, 734), (689, 688, 720, 721), (675, 676, 708, 707), (703, 702, 734, 735), (690, 689, 721, 722), (677, 675, 707, 709), (704, 703, 735, 736), (691, 690, 722, 723), (678, 677, 709, 710), (705, 704, 736, 737), (692, 691, 723, 724), (679, 678, 710, 711), (706, 705, 737, 738), (693, 692, 724, 725), (680, 679, 711, 712), (676, 706, 738, 708), (694, 693, 725, 726), (681, 680, 712, 713), (695, 694, 726, 727), (682, 681, 713, 714), (696, 695, 727, 728)])
_uv = me_cylinder_001.uv_layers.new(name='UVMap')
_uv.uv.foreach_set('vector', [1.0, 0.5, 0.9688, 0.5, 0.9688, 1.0, 1.0, 1.0, 0.9688, 0.5, 0.9375, 0.5, 0.9375, 1.0, 0.9688, 1.0, 0.9375, 0.5, 0.9062, 0.5, 0.9062, 1.0, 0.9375, 1.0, 0.9062, 0.5, 0.875, 0.5, 0.875, 1.0, 0.9062, 1.0, 0.875, 0.5, 0.8438, 0.5, 0.8438, 1.0, 0.875, 1.0, 0.8438, 0.5, 0.8125, 0.5, 0.8125, 1.0, 0.8438, 1.0, 0.8125, 0.5, 0.7812, 0.5, 0.7812, 1.0, 0.8125, 1.0, 0.7812, 0.5, 0.75, 0.5, 0.75, 1.0, 0.7812, 1.0, 0.75, 0.5, 0.7188, 0.5, 0.7188, 1.0, 0.75, 1.0, 0.7188, 0.5, 0.6875, 0.5, 0.6875, 1.0, 0.7188, 1.0, 0.6875, 0.5, 0.6562, 0.5, 0.6562, 1.0, 0.6875, 1.0, 0.6562, 0.5, 0.625, 0.5, 0.625, 1.0, 0.6562, 1.0, 0.625, 0.5, 0.5938, 0.5, 0.5938, 1.0, 0.625, 1.0, 0.5938, 0.5, 0.5625, 0.5, 0.5625, 1.0, 0.5938, 1.0, 0.5625, 0.5, 0.5312, 0.5, 0.5312, 1.0, 0.5625, 1.0, 0.5312, 0.5, 0.5, 0.5, 0.5, 1.0, 0.5312, 1.0, 0.5, 0.5, 0.4688, 0.5, 0.4688, 1.0, 0.5, 1.0, 0.4688, 0.5, 0.4375, 0.5, 0.4375, 1.0, 0.4688, 1.0, 0.4375, 0.5, 0.4062, 0.5, 0.4062, 1.0, 0.4375, 1.0, 0.4062, 0.5, 0.375, 0.5, 0.375, 1.0, 0.4062, 1.0, 0.375, 0.5, 0.3438, 0.5, 0.3438, 1.0, 0.375, 1.0, 0.3438, 0.5, 0.3125, 0.5, 0.3125, 1.0, 0.3438, 1.0, 0.3125, 0.5, 0.2812, 0.5, 0.2812, 1.0, 0.3125, 1.0, 0.2812, 0.5, 0.25, 0.5, 0.25, 1.0, 0.2812, 1.0, 0.25, 0.5, 0.2188, 0.5, 0.2188, 1.0, 0.25, 1.0, 0.2188, 0.5, 0.1875, 0.5, 0.1875, 1.0, 0.2188, 1.0, 0.1875, 0.5, 0.1562, 0.5, 0.1562, 1.0, 0.1875, 1.0, 0.1562, 0.5, 0.125, 0.5, 0.125, 1.0, 0.1562, 1.0, 0.125, 0.5, 0.09375, 0.5, 0.09375, 1.0, 0.125, 1.0, 0.09375, 0.5, 0.0625, 0.5, 0.0625, 1.0, 0.09375, 1.0, 0.875, 1.0, 0.875, 1.0, 0.9062, 1.0, 0.9062, 1.0, 0.0625, 0.5, 0.03125, 0.5, 0.03125, 1.0, 0.0625, 1.0, 0.03125, 0.5, 0.0, 0.5, 0.0, 1.0, 0.03125, 1.0, 0.75, 0.49, 0.7032, 0.4854, 0.6582, 0.4717, 0.6167, 0.4496, 0.5803, 0.4197, 0.5504, 0.3833, 0.5283, 0.3418, 0.5146, 0.2968, 0.51, 0.25, 0.5146, 0.2032, 0.5283, 0.1582, 0.5504, 0.1167, 0.5803, 0.08029, 0.6167, 0.05045, 0.6582, 0.02827, 0.7032, 0.01461, 0.75, 0.01, 0.7968, 0.01461, 0.8418, 0.02827, 0.8833, 0.05045, 0.9197, 0.08029, 0.9496, 0.1167, 0.9717, 0.1582, 0.9854, 0.2032, 0.99, 0.25, 0.9854, 0.2968, 0.9717, 0.3418, 0.9496, 0.3833, 0.9197, 0.4197, 0.8833, 0.4496, 0.8418, 0.4717, 0.7968, 0.4854, 0.2812, 1.0, 0.2812, 1.0, 0.3125, 1.0, 0.3125, 1.0, 0.5938, 1.0, 0.5938, 1.0, 0.625, 1.0, 0.625, 1.0, 0.3125, 1.0, 0.3125, 1.0, 0.3438, 1.0, 0.3438, 1.0, 0.03125, 1.0, 0.03125, 1.0, 0.0625, 1.0, 0.0625, 1.0, 0.7188, 1.0, 0.7188, 1.0, 0.75, 1.0, 0.75, 1.0, 0.4375, 1.0, 0.4375, 1.0, 0.4688, 1.0, 0.4688, 1.0, 0.1562, 1.0, 0.1562, 1.0, 0.1875, 1.0, 0.1875, 1.0, 0.8438, 1.0, 0.8438, 1.0, 0.875, 1.0, 0.875, 1.0, 0.5625, 1.0, 0.5625, 1.0, 0.5938, 1.0, 0.5938, 1.0, 0.2812, 1.0, 0.2812, 1.0, 0.3125, 1.0, 0.3125, 1.0, 0.9688, 1.0, 0.9688, 1.0, 1.0, 1.0, 1.0, 1.0, 0.0, 1.0, 0.0, 1.0, 0.03125, 1.0, 0.03125, 1.0, 0.6875, 1.0, 0.6875, 1.0, 0.7188, 1.0, 0.7188, 1.0, 0.4062, 1.0, 0.4062, 1.0, 0.4375, 1.0, 0.4375, 1.0, 0.125, 1.0, 0.125, 1.0, 0.1562, 1.0, 0.1562, 1.0, 0.8125, 1.0, 0.8125, 1.0, 0.8438, 1.0, 0.8438, 1.0, 0.5312, 1.0, 0.5312, 1.0, 0.5625, 1.0, 0.5625, 1.0, 0.25, 1.0, 0.25, 1.0, 0.2812, 1.0, 0.2812, 1.0, 0.9375, 1.0, 0.9375, 1.0, 0.9688, 1.0, 0.9688, 1.0, 0.6562, 1.0, 0.6562, 1.0, 0.6875, 1.0, 0.6875, 1.0, 0.375, 1.0, 0.375, 1.0, 0.4062, 1.0, 0.4062, 1.0, 0.09375, 1.0, 0.09375, 1.0, 0.125, 1.0, 0.125, 1.0, 0.7812, 1.0, 0.7812, 1.0, 0.8125, 1.0, 0.8125, 1.0, 0.5, 1.0, 0.5, 1.0, 0.5312, 1.0, 0.5312, 1.0, 0.2188, 1.0, 0.2188, 1.0, 0.25, 1.0, 0.25, 1.0, 0.9062, 1.0, 0.9062, 1.0, 0.9375, 1.0, 0.9375, 1.0, 0.625, 1.0, 0.625, 1.0, 0.6562, 1.0, 0.6562, 1.0, 0.3438, 1.0, 0.3438, 1.0, 0.375, 1.0, 0.375, 1.0, 0.0625, 1.0, 0.0625, 1.0, 0.09375, 1.0, 0.09375, 1.0, 0.75, 1.0, 0.75, 1.0, 0.7812, 1.0, 0.7812, 1.0, 0.4688, 1.0, 0.4688, 1.0, 0.5, 1.0, 0.5, 1.0, 0.1875, 1.0, 0.1875, 1.0, 0.2188, 1.0, 0.2188, 1.0, 0.2188, 1.0, 0.1875, 1.0, 0.1875, 1.0, 0.2188, 1.0, 0.6875, 1.0, 0.6875, 1.0, 0.7188, 1.0, 0.7188, 1.0, 0.25, 1.0, 0.25, 1.0, 0.2812, 1.0, 0.2812, 1.0, 0.6562, 1.0, 0.6562, 1.0, 0.6875, 1.0, 0.6875, 1.0, 0.2188, 1.0, 0.2188, 1.0, 0.25, 1.0, 0.25, 1.0, 0.625, 1.0, 0.625, 1.0, 0.6562, 1.0, 0.6562, 1.0, 0.1875, 1.0, 0.1875, 1.0, 0.2188, 1.0, 0.2188, 1.0, 0.5938, 1.0, 0.5938, 1.0, 0.625, 1.0, 0.625, 1.0, 0.1562, 1.0, 0.1562, 1.0, 0.1875, 1.0, 0.1875, 1.0, 0.5625, 1.0, 0.5625, 1.0, 0.5938, 1.0, 0.5938, 1.0, 0.9688, 1.0, 0.9688, 1.0, 1.0, 1.0, 1.0, 1.0, 0.125, 1.0, 0.125, 1.0, 0.1562, 1.0, 0.1562, 1.0, 0.5312, 1.0, 0.5312, 1.0, 0.5625, 1.0, 0.5625, 1.0, 0.9375, 1.0, 0.9375, 1.0, 0.9688, 1.0, 0.9688, 1.0, 0.09375, 1.0, 0.09375, 1.0, 0.125, 1.0, 0.125, 1.0, 0.5, 1.0, 0.5, 1.0, 0.5312, 1.0, 0.5312, 1.0, 0.9062, 1.0, 0.9062, 1.0, 0.9375, 1.0, 0.9375, 1.0, 0.0625, 1.0, 0.0625, 1.0, 0.09375, 1.0, 0.09375, 1.0, 0.4688, 1.0, 0.4688, 1.0, 0.5, 1.0, 0.5, 1.0, 0.875, 1.0, 0.875, 1.0, 0.9062, 1.0, 0.9062, 1.0, 0.03125, 1.0, 0.03125, 1.0, 0.0625, 1.0, 0.0625, 1.0, 0.4375, 1.0, 0.4375, 1.0, 0.4688, 1.0, 0.4688, 1.0, 0.8438, 1.0, 0.8438, 1.0, 0.875, 1.0, 0.875, 1.0, 0.0, 1.0, 0.0, 1.0, 0.03125, 1.0, 0.03125, 1.0, 0.4062, 1.0, 0.4062, 1.0, 0.4375, 1.0, 0.4375, 1.0, 0.8125, 1.0, 0.8125, 1.0, 0.8438, 1.0, 0.8438, 1.0, 0.375, 1.0, 0.375, 1.0, 0.4062, 1.0, 0.4062, 1.0, 0.7812, 1.0, 0.7812, 1.0, 0.8125, 1.0, 0.8125, 1.0, 0.3438, 1.0, 0.3438, 1.0, 0.375, 1.0, 0.375, 1.0, 0.75, 1.0, 0.75, 1.0, 0.7812, 1.0, 0.7812, 1.0, 0.3125, 1.0, 0.3125, 1.0, 0.3438, 1.0, 0.3438, 1.0, 0.7188, 1.0, 0.7188, 1.0, 0.75, 1.0, 0.75, 1.0, 1.0, 0.5, 1.0, 1.0, 0.9688, 1.0, 0.9688, 0.5, 0.9688, 0.5, 0.9688, 1.0, 0.9375, 1.0, 0.9375, 0.5, 0.9375, 0.5, 0.9375, 1.0, 0.9062, 1.0, 0.9062, 0.5, 0.9062, 0.5, 0.9062, 1.0, 0.875, 1.0, 0.875, 0.5, 0.875, 0.5, 0.875, 1.0, 0.8438, 1.0, 0.8438, 0.5, 0.8438, 0.5, 0.8438, 1.0, 0.8125, 1.0, 0.8125, 0.5, 0.8125, 0.5, 0.8125, 1.0, 0.7812, 1.0, 0.7812, 0.5, 0.7812, 0.5, 0.7812, 1.0, 0.75, 1.0, 0.75, 0.5, 0.75, 0.5, 0.75, 1.0, 0.7188, 1.0, 0.7188, 0.5, 0.7188, 0.5, 0.7188, 1.0, 0.6875, 1.0, 0.6875, 0.5, 0.6875, 0.5, 0.6875, 1.0, 0.6562, 1.0, 0.6562, 0.5, 0.6562, 0.5, 0.6562, 1.0, 0.625, 1.0, 0.625, 0.5, 0.625, 0.5, 0.625, 1.0, 0.5938, 1.0, 0.5938, 0.5, 0.5938, 0.5, 0.5938, 1.0, 0.5625, 1.0, 0.5625, 0.5, 0.5625, 0.5, 0.5625, 1.0, 0.5312, 1.0, 0.5312, 0.5, 0.5312, 0.5, 0.5312, 1.0, 0.5, 1.0, 0.5, 0.5, 0.5, 0.5, 0.5, 1.0, 0.4688, 1.0, 0.4688, 0.5, 0.4688, 0.5, 0.4688, 1.0, 0.4375, 1.0, 0.4375, 0.5, 0.4375, 0.5, 0.4375, 1.0, 0.4062, 1.0, 0.4062, 0.5, 0.4062, 0.5, 0.4062, 1.0, 0.375, 1.0, 0.375, 0.5, 0.375, 0.5, 0.375, 1.0, 0.3438, 1.0, 0.3438, 0.5, 0.3438, 0.5, 0.3438, 1.0, 0.3125, 1.0, 0.3125, 0.5, 0.3125, 0.5, 0.3125, 1.0, 0.2812, 1.0, 0.2812, 0.5, 0.2812, 0.5, 0.2812, 1.0, 0.25, 1.0, 0.25, 0.5, 0.25, 0.5, 0.25, 1.0, 0.2188, 1.0, 0.2188, 0.5, 0.2188, 0.5, 0.2188, 1.0, 0.1875, 1.0, 0.1875, 0.5, 0.1875, 0.5, 0.1875, 1.0, 0.1562, 1.0, 0.1562, 0.5, 0.1562, 0.5, 0.1562, 1.0, 0.125, 1.0, 0.125, 0.5, 0.125, 0.5, 0.125, 1.0, 0.09375, 1.0, 0.09375, 0.5, 0.09375, 0.5, 0.09375, 1.0, 0.0625, 1.0, 0.0625, 0.5, 0.875, 1.0, 0.9062, 1.0, 0.9062, 1.0, 0.875, 1.0, 0.0625, 0.5, 0.0625, 1.0, 0.03125, 1.0, 0.03125, 0.5, 0.03125, 0.5, 0.03125, 1.0, 0.0, 1.0, 0.0, 0.5, 0.75, 0.49, 0.7968, 0.4854, 0.8418, 0.4717, 0.8833, 0.4496, 0.9197, 0.4197, 0.9496, 0.3833, 0.9717, 0.3418, 0.9854, 0.2968, 0.99, 0.25, 0.9854, 0.2032, 0.9717, 0.1582, 0.9496, 0.1167, 0.9197, 0.08029, 0.8833, 0.05045, 0.8418, 0.02827, 0.7968, 0.01461, 0.75, 0.01, 0.7032, 0.01461, 0.6582, 0.02827, 0.6167, 0.05045, 0.5803, 0.08029, 0.5504, 0.1167, 0.5283, 0.1582, 0.5146, 0.2032, 0.51, 0.25, 0.5146, 0.2968, 0.5283, 0.3418, 0.5504, 0.3833, 0.5803, 0.4197, 0.6167, 0.4496, 0.6582, 0.4717, 0.7032, 0.4854, 0.2812, 1.0, 0.3125, 1.0, 0.3125, 1.0, 0.2812, 1.0, 0.5938, 1.0, 0.625, 1.0, 0.625, 1.0, 0.5938, 1.0, 0.3125, 1.0, 0.3438, 1.0, 0.3438, 1.0, 0.3125, 1.0, 0.03125, 1.0, 0.0625, 1.0, 0.0625, 1.0, 0.03125, 1.0, 0.7188, 1.0, 0.75, 1.0, 0.75, 1.0, 0.7188, 1.0, 0.4375, 1.0, 0.4688, 1.0, 0.4688, 1.0, 0.4375, 1.0, 0.1562, 1.0, 0.1875, 1.0, 0.1875, 1.0, 0.1562, 1.0, 0.8438, 1.0, 0.875, 1.0, 0.875, 1.0, 0.8438, 1.0, 0.5625, 1.0, 0.5938, 1.0, 0.5938, 1.0, 0.5625, 1.0, 0.2812, 1.0, 0.3125, 1.0, 0.3125, 1.0, 0.2812, 1.0, 0.9688, 1.0, 1.0, 1.0, 1.0, 1.0, 0.9688, 1.0, 0.0, 1.0, 0.03125, 1.0, 0.03125, 1.0, 0.0, 1.0, 0.6875, 1.0, 0.7188, 1.0, 0.7188, 1.0, 0.6875, 1.0, 0.4062, 1.0, 0.4375, 1.0, 0.4375, 1.0, 0.4062, 1.0, 0.125, 1.0, 0.1562, 1.0, 0.1562, 1.0, 0.125, 1.0, 0.8125, 1.0, 0.8438, 1.0, 0.8438, 1.0, 0.8125, 1.0, 0.5312, 1.0, 0.5625, 1.0, 0.5625, 1.0, 0.5312, 1.0, 0.25, 1.0, 0.2812, 1.0, 0.2812, 1.0, 0.25, 1.0, 0.9375, 1.0, 0.9688, 1.0, 0.9688, 1.0, 0.9375, 1.0, 0.6562, 1.0, 0.6875, 1.0, 0.6875, 1.0, 0.6562, 1.0, 0.375, 1.0, 0.4062, 1.0, 0.4062, 1.0, 0.375, 1.0, 0.09375, 1.0, 0.125, 1.0, 0.125, 1.0, 0.09375, 1.0, 0.7812, 1.0, 0.8125, 1.0, 0.8125, 1.0, 0.7812, 1.0, 0.5, 1.0, 0.5312, 1.0, 0.5312, 1.0, 0.5, 1.0, 0.2188, 1.0, 0.25, 1.0, 0.25, 1.0, 0.2188, 1.0, 0.9062, 1.0, 0.9375, 1.0, 0.9375, 1.0, 0.9062, 1.0, 0.625, 1.0, 0.6562, 1.0, 0.6562, 1.0, 0.625, 1.0, 0.3438, 1.0, 0.375, 1.0, 0.375, 1.0, 0.3438, 1.0, 0.0625, 1.0, 0.09375, 1.0, 0.09375, 1.0, 0.0625, 1.0, 0.75, 1.0, 0.7812, 1.0, 0.7812, 1.0, 0.75, 1.0, 0.4688, 1.0, 0.5, 1.0, 0.5, 1.0, 0.4688, 1.0, 0.1875, 1.0, 0.2188, 1.0, 0.2188, 1.0, 0.1875, 1.0, 0.6562, 1.0, 0.6875, 1.0, 0.6875, 1.0, 0.6562, 1.0, 0.6875, 1.0, 0.7188, 1.0, 0.7188, 1.0, 0.6875, 1.0, 0.25, 1.0, 0.2812, 1.0, 0.2812, 1.0, 0.25, 1.0, 0.6562, 1.0, 0.6875, 1.0, 0.6875, 1.0, 0.6562, 1.0, 0.2188, 1.0, 0.25, 1.0, 0.25, 1.0, 0.2188, 1.0, 0.625, 1.0, 0.6562, 1.0, 0.6562, 1.0, 0.625, 1.0, 0.1875, 1.0, 0.2188, 1.0, 0.2188, 1.0, 0.1875, 1.0, 0.5938, 1.0, 0.625, 1.0, 0.625, 1.0, 0.5938, 1.0, 0.1562, 1.0, 0.1875, 1.0, 0.1875, 1.0, 0.1562, 1.0, 0.5625, 1.0, 0.5938, 1.0, 0.5938, 1.0, 0.5625, 1.0, 0.9688, 1.0, 1.0, 1.0, 1.0, 1.0, 0.9688, 1.0, 0.125, 1.0, 0.1562, 1.0, 0.1562, 1.0, 0.125, 1.0, 0.5312, 1.0, 0.5625, 1.0, 0.5625, 1.0, 0.5312, 1.0, 0.9375, 1.0, 0.9688, 1.0, 0.9688, 1.0, 0.9375, 1.0, 0.09375, 1.0, 0.125, 1.0, 0.125, 1.0, 0.09375, 1.0, 0.5, 1.0, 0.5312, 1.0, 0.5312, 1.0, 0.5, 1.0, 0.9062, 1.0, 0.9375, 1.0, 0.9375, 1.0, 0.9062, 1.0, 0.0625, 1.0, 0.09375, 1.0, 0.09375, 1.0, 0.0625, 1.0, 0.4688, 1.0, 0.5, 1.0, 0.5, 1.0, 0.4688, 1.0, 0.875, 1.0, 0.9062, 1.0, 0.9062, 1.0, 0.875, 1.0, 0.03125, 1.0, 0.0625, 1.0, 0.0625, 1.0, 0.03125, 1.0, 0.4375, 1.0, 0.4688, 1.0, 0.4688, 1.0, 0.4375, 1.0, 0.8438, 1.0, 0.875, 1.0, 0.875, 1.0, 0.8438, 1.0, 0.0, 1.0, 0.03125, 1.0, 0.03125, 1.0, 0.0, 1.0, 0.4062, 1.0, 0.4375, 1.0, 0.4375, 1.0, 0.4062, 1.0, 0.8125, 1.0, 0.8438, 1.0, 0.8438, 1.0, 0.8125, 1.0, 0.375, 1.0, 0.4062, 1.0, 0.4062, 1.0, 0.375, 1.0, 0.7812, 1.0, 0.8125, 1.0, 0.8125, 1.0, 0.7812, 1.0, 0.3438, 1.0, 0.375, 1.0, 0.375, 1.0, 0.3438, 1.0, 0.75, 1.0, 0.7812, 1.0, 0.7812, 1.0, 0.75, 1.0, 0.3125, 1.0, 0.3438, 1.0, 0.3438, 1.0, 0.3125, 1.0, 0.7188, 1.0, 0.75, 1.0, 0.75, 1.0, 0.7188, 1.0, 0.8438, 1.0, 0.875, 1.0, 0.875, 1.0, 0.8438, 1.0, 0.625, 1.0, 0.6562, 1.0, 0.6562, 1.0, 0.625, 1.0, 0.1875, 1.0, 0.1562, 1.0, 0.1562, 1.0, 0.1875, 1.0, 1.0, 1.0, 0.9688, 1.0, 0.9688, 1.0, 1.0, 1.0, 0.5938, 1.0, 0.625, 1.0, 0.625, 1.0, 0.5938, 1.0, 0.1562, 1.0, 0.125, 1.0, 0.125, 1.0, 0.1562, 1.0, 0.9688, 1.0, 0.9375, 1.0, 0.9375, 1.0, 0.9688, 1.0, 0.5625, 1.0, 0.5938, 1.0, 0.5938, 1.0, 0.5625, 1.0, 0.125, 1.0, 0.09375, 1.0, 0.09375, 1.0, 0.125, 1.0, 0.9375, 1.0, 0.9062, 1.0, 0.9062, 1.0, 0.9375, 1.0, 0.5312, 1.0, 0.5625, 1.0, 0.5625, 1.0, 0.5312, 1.0, 0.09375, 1.0, 0.0625, 1.0, 0.0625, 1.0, 0.09375, 1.0, 0.9062, 1.0, 0.875, 1.0, 0.875, 1.0, 0.9062, 1.0, 0.5, 1.0, 0.5312, 1.0, 0.5312, 1.0, 0.5, 1.0, 0.0625, 1.0, 0.03125, 1.0, 0.03125, 1.0, 0.0625, 1.0, 0.875, 1.0, 0.8438, 1.0, 0.8438, 1.0, 0.875, 1.0, 0.4688, 1.0, 0.5, 1.0, 0.5, 1.0, 0.4688, 1.0, 0.03125, 1.0, 0.0, 1.0, 0.0, 1.0, 0.03125, 1.0, 0.8438, 1.0, 0.8125, 1.0, 0.8125, 1.0, 0.8438, 1.0, 0.4375, 1.0, 0.4688, 1.0, 0.4688, 1.0, 0.4375, 1.0, 0.8125, 1.0, 0.7812, 1.0, 0.7812, 1.0, 0.8125, 1.0, 0.4062, 1.0, 0.4375, 1.0, 0.4375, 1.0, 0.4062, 1.0, 0.7812, 1.0, 0.75, 1.0, 0.75, 1.0, 0.7812, 1.0, 0.375, 1.0, 0.4062, 1.0, 0.4062, 1.0, 0.375, 1.0, 0.75, 1.0, 0.7188, 1.0, 0.7188, 1.0, 0.75, 1.0, 0.3438, 1.0, 0.375, 1.0, 0.375, 1.0, 0.3438, 1.0, 0.7188, 1.0, 0.6875, 1.0, 0.6875, 1.0, 0.7188, 1.0, 0.3125, 1.0, 0.3438, 1.0, 0.3438, 1.0, 0.3125, 1.0, 0.6875, 1.0, 0.6562, 1.0, 0.6562, 1.0, 0.6875, 1.0, 0.2812, 1.0, 0.3125, 1.0, 0.3125, 1.0, 0.2812, 1.0, 0.6562, 1.0, 0.625, 1.0, 0.625, 1.0, 0.6562, 1.0, 0.25, 1.0, 0.2812, 1.0, 0.2812, 1.0, 0.25, 1.0, 0.625, 1.0, 0.5938, 1.0, 0.5938, 1.0, 0.625, 1.0, 0.2188, 1.0, 0.25, 1.0, 0.25, 1.0, 0.2188, 1.0, 0.5938, 1.0, 0.5625, 1.0, 0.5625, 1.0, 0.5938, 1.0, 0.1875, 1.0, 0.2188, 1.0, 0.2188, 1.0, 0.1875, 1.0, 0.5625, 1.0, 0.5312, 1.0, 0.5312, 1.0, 0.5625, 1.0, 0.1562, 1.0, 0.1875, 1.0, 0.1875, 1.0, 0.1562, 1.0, 0.9688, 1.0, 1.0, 1.0, 1.0, 1.0, 0.9688, 1.0, 0.5312, 1.0, 0.5, 1.0, 0.5, 1.0, 0.5312, 1.0, 0.125, 1.0, 0.1562, 1.0, 0.1562, 1.0, 0.125, 1.0, 0.9375, 1.0, 0.9688, 1.0, 0.9688, 1.0, 0.9375, 1.0, 0.5, 1.0, 0.4688, 1.0, 0.4688, 1.0, 0.5, 1.0, 0.09375, 1.0, 0.125, 1.0, 0.125, 1.0, 0.09375, 1.0, 0.9062, 1.0, 0.9375, 1.0, 0.9375, 1.0, 0.9062, 1.0, 0.4688, 1.0, 0.4375, 1.0, 0.4375, 1.0, 0.4688, 1.0, 0.0625, 1.0, 0.09375, 1.0, 0.09375, 1.0, 0.0625, 1.0, 0.875, 1.0, 0.9062, 1.0, 0.9062, 1.0, 0.875, 1.0, 0.4375, 1.0, 0.4062, 1.0, 0.4062, 1.0, 0.4375, 1.0, 0.03125, 1.0, 0.0625, 1.0, 0.0625, 1.0, 0.03125, 1.0, 0.8438, 1.0, 0.875, 1.0, 0.875, 1.0, 0.8438, 1.0, 0.4062, 1.0, 0.375, 1.0, 0.375, 1.0, 0.4062, 1.0, 0.0, 1.0, 0.03125, 1.0, 0.03125, 1.0, 0.0, 1.0, 0.8125, 1.0, 0.8438, 1.0, 0.8438, 1.0, 0.8125, 1.0, 0.375, 1.0, 0.3438, 1.0, 0.3438, 1.0, 0.375, 1.0, 0.7812, 1.0, 0.8125, 1.0, 0.8125, 1.0, 0.7812, 1.0, 0.3438, 1.0, 0.3125, 1.0, 0.3125, 1.0, 0.3438, 1.0, 0.75, 1.0, 0.7812, 1.0, 0.7812, 1.0, 0.75, 1.0, 0.3125, 1.0, 0.2812, 1.0, 0.2812, 1.0, 0.3125, 1.0, 0.7188, 1.0, 0.75, 1.0, 0.75, 1.0, 0.7188, 1.0, 0.2812, 1.0, 0.25, 1.0, 0.25, 1.0, 0.2812, 1.0, 0.6875, 1.0, 0.7188, 1.0, 0.7188, 1.0, 0.6875, 1.0, 0.25, 1.0, 0.2188, 1.0, 0.2188, 1.0, 0.25, 1.0, 0.0, 1.0, 0.03125, 1.0, 0.03125, 1.0, 0.0, 1.0, 0.4062, 1.0, 0.4375, 1.0, 0.4375, 1.0, 0.4062, 1.0, 0.8125, 1.0, 0.8438, 1.0, 0.8438, 1.0, 0.8125, 1.0, 0.375, 1.0, 0.4062, 1.0, 0.4062, 1.0, 0.375, 1.0, 0.7812, 1.0, 0.8125, 1.0, 0.8125, 1.0, 0.7812, 1.0, 0.3438, 1.0, 0.375, 1.0, 0.375, 1.0, 0.3438, 1.0, 0.75, 1.0, 0.7812, 1.0, 0.7812, 1.0, 0.75, 1.0, 0.3125, 1.0, 0.3438, 1.0, 0.3438, 1.0, 0.3125, 1.0, 0.7188, 1.0, 0.75, 1.0, 0.75, 1.0, 0.7188, 1.0, 0.2812, 1.0, 0.3125, 1.0, 0.3125, 1.0, 0.2812, 1.0, 0.6875, 1.0, 0.7188, 1.0, 0.7188, 1.0, 0.6875, 1.0, 0.25, 1.0, 0.2812, 1.0, 0.2812, 1.0, 0.25, 1.0, 0.6562, 1.0, 0.6875, 1.0, 0.6875, 1.0, 0.6562, 1.0, 0.2188, 1.0, 0.25, 1.0, 0.25, 1.0, 0.2188, 1.0, 0.625, 1.0, 0.6562, 1.0, 0.6562, 1.0, 0.625, 1.0, 0.1875, 1.0, 0.2188, 1.0, 0.2188, 1.0, 0.1875, 1.0, 0.5938, 1.0, 0.625, 1.0, 0.625, 1.0, 0.5938, 1.0, 0.1562, 1.0, 0.1875, 1.0, 0.1875, 1.0, 0.1562, 1.0, 0.5625, 1.0, 0.5938, 1.0, 0.5938, 1.0, 0.5625, 1.0, 0.9688, 1.0, 1.0, 1.0, 1.0, 1.0, 0.9688, 1.0, 0.125, 1.0, 0.1562, 1.0, 0.1562, 1.0, 0.125, 1.0, 0.5312, 1.0, 0.5625, 1.0, 0.5625, 1.0, 0.5312, 1.0, 0.9375, 1.0, 0.9688, 1.0, 0.9688, 1.0, 0.9375, 1.0, 0.09375, 1.0, 0.125, 1.0, 0.125, 1.0, 0.09375, 1.0, 0.5, 1.0, 0.5312, 1.0, 0.5312, 1.0, 0.5, 1.0, 0.9062, 1.0, 0.9375, 1.0, 0.9375, 1.0, 0.9062, 1.0, 0.0625, 1.0, 0.09375, 1.0, 0.09375, 1.0, 0.0625, 1.0, 0.4688, 1.0, 0.5, 1.0, 0.5, 1.0, 0.4688, 1.0, 0.875, 1.0, 0.9062, 1.0, 0.9062, 1.0, 0.875, 1.0, 0.03125, 1.0, 0.0625, 1.0, 0.0625, 1.0, 0.03125, 1.0, 0.4375, 1.0, 0.4688, 1.0, 0.4688, 1.0, 0.4375, 1.0, 0.375, 1.0, 0.4062, 1.0, 0.4062, 1.0, 0.375, 1.0, 0.8125, 1.0, 0.8438, 1.0, 0.8438, 1.0, 0.8125, 1.0, 0.4062, 1.0, 0.4375, 1.0, 0.4375, 1.0, 0.4062, 1.0, 0.0, 1.0, 0.03125, 1.0, 0.03125, 1.0, 0.0, 1.0, 0.8438, 1.0, 0.875, 1.0, 0.875, 1.0, 0.8438, 1.0, 0.4375, 1.0, 0.4688, 1.0, 0.4688, 1.0, 0.4375, 1.0, 0.03125, 1.0, 0.0625, 1.0, 0.0625, 1.0, 0.03125, 1.0, 0.875, 1.0, 0.9062, 1.0, 0.9062, 1.0, 0.875, 1.0, 0.4688, 1.0, 0.5, 1.0, 0.5, 1.0, 0.4688, 1.0, 0.0625, 1.0, 0.09375, 1.0, 0.09375, 1.0, 0.0625, 1.0, 0.9062, 1.0, 0.9375, 1.0, 0.9375, 1.0, 0.9062, 1.0, 0.5, 1.0, 0.5312, 1.0, 0.5312, 1.0, 0.5, 1.0, 0.09375, 1.0, 0.125, 1.0, 0.125, 1.0, 0.09375, 1.0, 0.9375, 1.0, 0.9688, 1.0, 0.9688, 1.0, 0.9375, 1.0, 0.5312, 1.0, 0.5625, 1.0, 0.5625, 1.0, 0.5312, 1.0, 0.125, 1.0, 0.1562, 1.0, 0.1562, 1.0, 0.125, 1.0, 0.9688, 1.0, 1.0, 1.0, 1.0, 1.0, 0.9688, 1.0, 0.5625, 1.0, 0.5938, 1.0, 0.5938, 1.0, 0.5625, 1.0, 0.1562, 1.0, 0.1875, 1.0, 0.1875, 1.0, 0.1562, 1.0, 0.5938, 1.0, 0.625, 1.0, 0.625, 1.0, 0.5938, 1.0, 0.1875, 1.0, 0.2188, 1.0, 0.2188, 1.0, 0.1875, 1.0, 0.625, 1.0, 0.6562, 1.0, 0.6562, 1.0, 0.625, 1.0, 0.2188, 1.0, 0.25, 1.0, 0.25, 1.0, 0.2188, 1.0, 0.6562, 1.0, 0.6875, 1.0, 0.6875, 1.0, 0.6562, 1.0, 0.25, 1.0, 0.2812, 1.0, 0.2812, 1.0, 0.25, 1.0, 0.6875, 1.0, 0.7188, 1.0, 0.7188, 1.0, 0.6875, 1.0, 0.2812, 1.0, 0.3125, 1.0, 0.3125, 1.0, 0.2812, 1.0, 0.7188, 1.0, 0.75, 1.0, 0.75, 1.0, 0.7188, 1.0, 0.3125, 1.0, 0.3438, 1.0, 0.3438, 1.0, 0.3125, 1.0, 0.75, 1.0, 0.7812, 1.0, 0.7812, 1.0, 0.75, 1.0, 0.3438, 1.0, 0.375, 1.0, 0.375, 1.0, 0.3438, 1.0, 0.7812, 1.0, 0.8125, 1.0, 0.8125, 1.0, 0.7812, 1.0, 0.0, 1.0, 0.03125, 1.0, 0.03125, 1.0, 0.0, 1.0, 0.8438, 1.0, 0.875, 1.0, 0.875, 1.0, 0.8438, 1.0, 0.4375, 1.0, 0.4688, 1.0, 0.4688, 1.0, 0.4375, 1.0, 0.03125, 1.0, 0.0625, 1.0, 0.0625, 1.0, 0.03125, 1.0, 0.875, 1.0, 0.9062, 1.0, 0.9062, 1.0, 0.875, 1.0, 0.4688, 1.0, 0.5, 1.0, 0.5, 1.0, 0.4688, 1.0, 0.0625, 1.0, 0.09375, 1.0, 0.09375, 1.0, 0.0625, 1.0, 0.9062, 1.0, 0.9375, 1.0, 0.9375, 1.0, 0.9062, 1.0, 0.5, 1.0, 0.5312, 1.0, 0.5312, 1.0, 0.5, 1.0, 0.09375, 1.0, 0.125, 1.0, 0.125, 1.0, 0.09375, 1.0, 0.9375, 1.0, 0.9688, 1.0, 0.9688, 1.0, 0.9375, 1.0, 0.5312, 1.0, 0.5625, 1.0, 0.5625, 1.0, 0.5312, 1.0, 0.125, 1.0, 0.1562, 1.0, 0.1562, 1.0, 0.125, 1.0, 0.9688, 1.0, 1.0, 1.0, 1.0, 1.0, 0.9688, 1.0, 0.5625, 1.0, 0.5938, 1.0, 0.5938, 1.0, 0.5625, 1.0, 0.1562, 1.0, 0.1875, 1.0, 0.1875, 1.0, 0.1562, 1.0, 0.5938, 1.0, 0.625, 1.0, 0.625, 1.0, 0.5938, 1.0, 0.1875, 1.0, 0.2188, 1.0, 0.2188, 1.0, 0.1875, 1.0, 0.625, 1.0, 0.6562, 1.0, 0.6562, 1.0, 0.625, 1.0, 0.2188, 1.0, 0.25, 1.0, 0.25, 1.0, 0.2188, 1.0, 0.6562, 1.0, 0.6875, 1.0, 0.6875, 1.0, 0.6562, 1.0, 0.25, 1.0, 0.2812, 1.0, 0.2812, 1.0, 0.25, 1.0, 0.6875, 1.0, 0.7188, 1.0, 0.7188, 1.0, 0.6875, 1.0, 0.2812, 1.0, 0.3125, 1.0, 0.3125, 1.0, 0.2812, 1.0, 0.7188, 1.0, 0.75, 1.0, 0.75, 1.0, 0.7188, 1.0, 0.3125, 1.0, 0.3438, 1.0, 0.3438, 1.0, 0.3125, 1.0, 0.75, 1.0, 0.7812, 1.0, 0.7812, 1.0, 0.75, 1.0, 0.3438, 1.0, 0.375, 1.0, 0.375, 1.0, 0.3438, 1.0, 0.7812, 1.0, 0.8125, 1.0, 0.8125, 1.0, 0.7812, 1.0, 0.375, 1.0, 0.4062, 1.0, 0.4062, 1.0, 0.375, 1.0, 0.8125, 1.0, 0.8438, 1.0, 0.8438, 1.0, 0.8125, 1.0, 0.4062, 1.0, 0.4375, 1.0, 0.4375, 1.0, 0.4062, 1.0, 0.125, 1.0, 0.09375, 1.0, 0.09375, 1.0, 0.125, 1.0, 0.5312, 1.0, 0.5, 1.0, 0.5, 1.0, 0.5312, 1.0, 0.9375, 1.0, 0.9062, 1.0, 0.9062, 1.0, 0.9375, 1.0, 0.09375, 1.0, 0.0625, 1.0, 0.0625, 1.0, 0.09375, 1.0, 0.5, 1.0, 0.4688, 1.0, 0.4688, 1.0, 0.5, 1.0, 0.9062, 1.0, 0.875, 1.0, 0.875, 1.0, 0.9062, 1.0, 0.0625, 1.0, 0.03125, 1.0, 0.03125, 1.0, 0.0625, 1.0, 0.4688, 1.0, 0.4375, 1.0, 0.4375, 1.0, 0.4688, 1.0, 0.875, 1.0, 0.8438, 1.0, 0.8438, 1.0, 0.875, 1.0, 0.03125, 1.0, 0.0, 1.0, 0.0, 1.0, 0.03125, 1.0, 0.4375, 1.0, 0.4062, 1.0, 0.4062, 1.0, 0.4375, 1.0, 0.8438, 1.0, 0.8125, 1.0, 0.8125, 1.0, 0.8438, 1.0, 0.4062, 1.0, 0.375, 1.0, 0.375, 1.0, 0.4062, 1.0, 0.8125, 1.0, 0.7812, 1.0, 0.7812, 1.0, 0.8125, 1.0, 0.375, 1.0, 0.3438, 1.0, 0.3438, 1.0, 0.375, 1.0, 0.7812, 1.0, 0.75, 1.0, 0.75, 1.0, 0.7812, 1.0, 0.3438, 1.0, 0.3125, 1.0, 0.3125, 1.0, 0.3438, 1.0, 0.75, 1.0, 0.7188, 1.0, 0.7188, 1.0, 0.75, 1.0, 0.3125, 1.0, 0.2812, 1.0, 0.2812, 1.0, 0.3125, 1.0, 0.7188, 1.0, 0.6875, 1.0, 0.6875, 1.0, 0.7188, 1.0, 0.2812, 1.0, 0.25, 1.0, 0.25, 1.0, 0.2812, 1.0, 0.6875, 1.0, 0.6562, 1.0, 0.6562, 1.0, 0.6875, 1.0, 0.25, 1.0, 0.2188, 1.0, 0.2188, 1.0, 0.25, 1.0, 0.6562, 1.0, 0.625, 1.0, 0.625, 1.0, 0.6562, 1.0, 0.2188, 1.0, 0.1875, 1.0, 0.1875, 1.0, 0.2188, 1.0, 0.625, 1.0, 0.5938, 1.0, 0.5938, 1.0, 0.625, 1.0, 0.1875, 1.0, 0.1562, 1.0, 0.1562, 1.0, 0.1875, 1.0, 0.5938, 1.0, 0.5625, 1.0, 0.5625, 1.0, 0.5938, 1.0, 1.0, 1.0, 0.9688, 1.0, 0.9688, 1.0, 1.0, 1.0, 0.1562, 1.0, 0.125, 1.0, 0.125, 1.0, 0.1562, 1.0, 0.5625, 1.0, 0.5312, 1.0, 0.5312, 1.0, 0.5625, 1.0, 0.9688, 1.0, 0.9375, 1.0, 0.9375, 1.0, 0.9688, 1.0, 0.3125, 1.0, 0.3438, 1.0, 0.3438, 1.0, 0.3125, 1.0, 0.5312, 1.0, 0.5625, 1.0, 0.5625, 1.0, 0.5312, 1.0, 0.2812, 1.0, 0.3125, 1.0, 0.3125, 1.0, 0.2812, 1.0, 0.5, 1.0, 0.5312, 1.0, 0.5312, 1.0, 0.5, 1.0, 0.7188, 1.0, 0.75, 1.0, 0.75, 1.0, 0.7188, 1.0, 0.25, 1.0, 0.2812, 1.0, 0.2812, 1.0, 0.25, 1.0, 0.4688, 1.0, 0.5, 1.0, 0.5, 1.0, 0.4688, 1.0, 0.6875, 1.0, 0.7188, 1.0, 0.7188, 1.0, 0.6875, 1.0, 0.4375, 1.0, 0.4688, 1.0, 0.4688, 1.0, 0.4375, 1.0, 0.6562, 1.0, 0.6875, 1.0, 0.6875, 1.0, 0.6562, 1.0, 0.4062, 1.0, 0.4375, 1.0, 0.4375, 1.0, 0.4062, 1.0, 0.625, 1.0, 0.6562, 1.0, 0.6562, 1.0, 0.625, 1.0, 0.375, 1.0, 0.4062, 1.0, 0.4062, 1.0, 0.375, 1.0, 0.5938, 1.0, 0.625, 1.0, 0.625, 1.0, 0.5938, 1.0, 0.3438, 1.0, 0.375, 1.0, 0.375, 1.0, 0.3438, 1.0, 0.5625, 1.0, 0.5938, 1.0, 0.5938, 1.0, 0.5625, 1.0, 0.3438, 1.0, 0.3125, 1.0, 0.3125, 1.0, 0.3438, 1.0, 0.5625, 1.0, 0.5312, 1.0, 0.5312, 1.0, 0.5625, 1.0, 0.3125, 1.0, 0.2812, 1.0, 0.2812, 1.0, 0.3125, 1.0, 0.5312, 1.0, 0.5, 1.0, 0.5, 1.0, 0.5312, 1.0, 0.75, 1.0, 0.7188, 1.0, 0.7188, 1.0, 0.75, 1.0, 0.2812, 1.0, 0.25, 1.0, 0.25, 1.0, 0.2812, 1.0, 0.5, 1.0, 0.4688, 1.0, 0.4688, 1.0, 0.5, 1.0, 0.7188, 1.0, 0.6875, 1.0, 0.6875, 1.0, 0.7188, 1.0, 0.4688, 1.0, 0.4375, 1.0, 0.4375, 1.0, 0.4688, 1.0, 0.6875, 1.0, 0.6562, 1.0, 0.6562, 1.0, 0.6875, 1.0, 0.4375, 1.0, 0.4062, 1.0, 0.4062, 1.0, 0.4375, 1.0, 0.6562, 1.0, 0.625, 1.0, 0.625, 1.0, 0.6562, 1.0, 0.4062, 1.0, 0.375, 1.0, 0.375, 1.0, 0.4062, 1.0, 0.625, 1.0, 0.5938, 1.0, 0.5938, 1.0, 0.625, 1.0, 0.375, 1.0, 0.3438, 1.0, 0.3438, 1.0, 0.375, 1.0, 0.5938, 1.0, 0.5625, 1.0, 0.5625, 1.0, 0.5938, 1.0, 0.09375, 1.0, 0.125, 1.0, 0.125, 1.0, 0.09375, 1.0, 0.5, 1.0, 0.5312, 1.0, 0.5312, 1.0, 0.5, 1.0, 0.9062, 1.0, 0.9375, 1.0, 0.9375, 1.0, 0.9062, 1.0, 0.0625, 1.0, 0.09375, 1.0, 0.09375, 1.0, 0.0625, 1.0, 0.4688, 1.0, 0.5, 1.0, 0.5, 1.0, 0.4688, 1.0, 0.875, 1.0, 0.9062, 1.0, 0.9062, 1.0, 0.875, 1.0, 0.03125, 1.0, 0.0625, 1.0, 0.0625, 1.0, 0.03125, 1.0, 0.4375, 1.0, 0.4688, 1.0, 0.4688, 1.0, 0.4375, 1.0, 0.8438, 1.0, 0.875, 1.0, 0.875, 1.0, 0.8438, 1.0, 0.0, 1.0, 0.03125, 1.0, 0.03125, 1.0, 0.0, 1.0, 0.4062, 1.0, 0.4375, 1.0, 0.4375, 1.0, 0.4062, 1.0, 0.8125, 1.0, 0.8438, 1.0, 0.8438, 1.0, 0.8125, 1.0, 0.375, 1.0, 0.4062, 1.0, 0.4062, 1.0, 0.375, 1.0, 0.7812, 1.0, 0.8125, 1.0, 0.8125, 1.0, 0.7812, 1.0, 0.3438, 1.0, 0.375, 1.0, 0.375, 1.0, 0.3438, 1.0, 0.75, 1.0, 0.7812, 1.0, 0.7812, 1.0, 0.75, 1.0, 0.3125, 1.0, 0.3438, 1.0, 0.3438, 1.0, 0.3125, 1.0, 0.7188, 1.0, 0.75, 1.0, 0.75, 1.0, 0.7188, 1.0, 0.2812, 1.0, 0.3125, 1.0, 0.3125, 1.0, 0.2812, 1.0, 0.6875, 1.0, 0.7188, 1.0, 0.7188, 1.0, 0.6875, 1.0, 0.25, 1.0, 0.2812, 1.0, 0.2812, 1.0, 0.25, 1.0, 0.6562, 1.0, 0.6875, 1.0, 0.6875, 1.0, 0.6562, 1.0, 0.2188, 1.0, 0.25, 1.0, 0.25, 1.0, 0.2188, 1.0, 0.625, 1.0, 0.6562, 1.0, 0.6562, 1.0, 0.625, 1.0, 0.1875, 1.0, 0.2188, 1.0, 0.2188, 1.0, 0.1875, 1.0, 0.5938, 1.0, 0.625, 1.0, 0.625, 1.0, 0.5938, 1.0, 0.1562, 1.0, 0.1875, 1.0, 0.1875, 1.0, 0.1562, 1.0, 0.5625, 1.0, 0.5938, 1.0, 0.5938, 1.0, 0.5625, 1.0, 0.9688, 1.0, 1.0, 1.0, 1.0, 1.0, 0.9688, 1.0, 0.125, 1.0, 0.1562, 1.0, 0.1562, 1.0, 0.125, 1.0, 0.5312, 1.0, 0.5625, 1.0, 0.5625, 1.0, 0.5312, 1.0, 0.3125, 1.0, 0.3438, 1.0, 0.3438, 1.0, 0.3125, 1.0, 0.0, 1.0, 0.03125, 1.0, 0.03125, 1.0, 0.0, 1.0, 0.8438, 1.0, 0.875, 1.0, 0.875, 1.0, 0.8438, 1.0, 0.4375, 1.0, 0.4688, 1.0, 0.4688, 1.0, 0.4375, 1.0, 0.03125, 1.0, 0.0625, 1.0, 0.0625, 1.0, 0.03125, 1.0, 0.875, 1.0, 0.9062, 1.0, 0.9062, 1.0, 0.875, 1.0, 0.4688, 1.0, 0.5, 1.0, 0.5, 1.0, 0.4688, 1.0, 0.0625, 1.0, 0.09375, 1.0, 0.09375, 1.0, 0.0625, 1.0, 0.9062, 1.0, 0.9375, 1.0, 0.9375, 1.0, 0.9062, 1.0, 0.5, 1.0, 0.5312, 1.0, 0.5312, 1.0, 0.5, 1.0, 0.09375, 1.0, 0.125, 1.0, 0.125, 1.0, 0.09375, 1.0, 0.9375, 1.0, 0.9688, 1.0, 0.9688, 1.0, 0.9375, 1.0, 0.5312, 1.0, 0.5625, 1.0, 0.5625, 1.0, 0.5312, 1.0, 0.125, 1.0, 0.1562, 1.0, 0.1562, 1.0, 0.125, 1.0, 0.9688, 1.0, 1.0, 1.0, 1.0, 1.0, 0.9688, 1.0, 0.5625, 1.0, 0.5938, 1.0, 0.5938, 1.0, 0.5625, 1.0, 0.1562, 1.0, 0.1875, 1.0, 0.1875, 1.0, 0.1562, 1.0, 0.5938, 1.0, 0.625, 1.0, 0.625, 1.0, 0.5938, 1.0, 0.1875, 1.0, 0.2188, 1.0, 0.2188, 1.0, 0.1875, 1.0, 0.625, 1.0, 0.6562, 1.0, 0.6562, 1.0, 0.625, 1.0, 0.2188, 1.0, 0.25, 1.0, 0.25, 1.0, 0.2188, 1.0, 0.6562, 1.0, 0.6875, 1.0, 0.6875, 1.0, 0.6562, 1.0, 0.25, 1.0, 0.2812, 1.0, 0.2812, 1.0, 0.25, 1.0, 0.6875, 1.0, 0.7188, 1.0, 0.7188, 1.0, 0.6875, 1.0, 0.2812, 1.0, 0.3125, 1.0, 0.3125, 1.0, 0.2812, 1.0, 0.7188, 1.0, 0.75, 1.0, 0.75, 1.0, 0.7188, 1.0, 0.3125, 1.0, 0.3438, 1.0, 0.3438, 1.0, 0.3125, 1.0, 0.75, 1.0, 0.7812, 1.0, 0.7812, 1.0, 0.75, 1.0, 0.3438, 1.0, 0.375, 1.0, 0.375, 1.0, 0.3438, 1.0, 0.7812, 1.0, 0.8125, 1.0, 0.8125, 1.0, 0.7812, 1.0, 0.375, 1.0, 0.4062, 1.0, 0.4062, 1.0, 0.375, 1.0, 0.8125, 1.0, 0.8438, 1.0, 0.8438, 1.0, 0.8125, 1.0, 0.9375, 1.0, 0.9688, 1.0, 0.9688, 1.0, 0.9375, 1.0, 0.4062, 1.0, 0.4375, 1.0, 0.4375, 1.0, 0.4062, 1.0, 0.75, 1.0, 0.7812, 1.0, 0.7812, 1.0, 0.75, 1.0, 0.3438, 1.0, 0.375, 1.0, 0.375, 1.0, 0.3438, 1.0, 0.7812, 1.0, 0.8125, 1.0, 0.8125, 1.0, 0.7812, 1.0, 0.375, 1.0, 0.4062, 1.0, 0.4062, 1.0, 0.375, 1.0, 0.8125, 1.0, 0.8438, 1.0, 0.8438, 1.0, 0.8125, 1.0, 0.4062, 1.0, 0.4375, 1.0, 0.4375, 1.0, 0.4062, 1.0, 0.8438, 1.0, 0.875, 1.0, 0.875, 1.0, 0.8438, 1.0, 0.4375, 1.0, 0.4688, 1.0, 0.4688, 1.0, 0.4375, 1.0, 0.03125, 1.0, 0.0625, 1.0, 0.0625, 1.0, 0.03125, 1.0, 0.875, 1.0, 0.9062, 1.0, 0.9062, 1.0, 0.875, 1.0, 0.4688, 1.0, 0.5, 1.0, 0.5, 1.0, 0.4688, 1.0, 0.0625, 1.0, 0.09375, 1.0, 0.09375, 1.0, 0.0625, 1.0, 0.9062, 1.0, 0.9375, 1.0, 0.9375, 1.0, 0.9062, 1.0, 0.5, 1.0, 0.5312, 1.0, 0.5312, 1.0, 0.5, 1.0, 0.09375, 1.0, 0.125, 1.0, 0.125, 1.0, 0.09375, 1.0, 0.5312, 1.0, 0.5625, 1.0, 0.5625, 1.0, 0.5312, 1.0, 0.125, 1.0, 0.1562, 1.0, 0.1562, 1.0, 0.125, 1.0, 0.5625, 1.0, 0.5938, 1.0, 0.5938, 1.0, 0.5625, 1.0, 0.1562, 1.0, 0.1875, 1.0, 0.1875, 1.0, 0.1562, 1.0, 0.5938, 1.0, 0.625, 1.0, 0.625, 1.0, 0.5938, 1.0, 0.1875, 1.0, 0.2188, 1.0, 0.2188, 1.0, 0.1875, 1.0, 0.625, 1.0, 0.6562, 1.0, 0.6562, 1.0, 0.625, 1.0, 0.2188, 1.0, 0.25, 1.0, 0.25, 1.0, 0.2188, 1.0, 1.0, 1.0, 0.9688, 1.0, 0.9688, 1.0, 1.0, 1.0, 0.6562, 1.0, 0.6875, 1.0, 0.6875, 1.0, 0.6562, 1.0, 0.25, 1.0, 0.2812, 1.0, 0.2812, 1.0, 0.25, 1.0, 0.6875, 1.0, 0.7188, 1.0, 0.7188, 1.0, 0.6875, 1.0, 0.2812, 1.0, 0.3125, 1.0, 0.3125, 1.0, 0.2812, 1.0, 0.7188, 1.0, 0.75, 1.0, 0.75, 1.0, 0.7188, 1.0, 0.3125, 1.0, 0.3438, 1.0, 0.3438, 1.0, 0.3125, 1.0, 0.5312, 1.0, 0.5625, 1.0, 0.5625, 1.0, 0.5312, 1.0, 0.125, 1.0, 0.1562, 1.0, 0.1562, 1.0, 0.125, 1.0, 0.5625, 1.0, 0.5938, 1.0, 0.5938, 1.0, 0.5625, 1.0, 0.1562, 1.0, 0.1875, 1.0, 0.1875, 1.0, 0.1562, 1.0, 0.5938, 1.0, 0.625, 1.0, 0.625, 1.0, 0.5938, 1.0, 0.1875, 1.0, 0.2188, 1.0, 0.2188, 1.0, 0.1875, 1.0, 0.625, 1.0, 0.6562, 1.0, 0.6562, 1.0, 0.625, 1.0, 0.2188, 1.0, 0.25, 1.0, 0.25, 1.0, 0.2188, 1.0, 0.6562, 1.0, 0.6875, 1.0, 0.6875, 1.0, 0.6562, 1.0, 0.25, 1.0, 0.2812, 1.0, 0.2812, 1.0, 0.25, 1.0, 0.6875, 1.0, 0.7188, 1.0, 0.7188, 1.0, 0.6875, 1.0, 0.2812, 1.0, 0.3125, 1.0, 0.3125, 1.0, 0.2812, 1.0, 0.7188, 1.0, 0.75, 1.0, 0.75, 1.0, 0.7188, 1.0, 0.3125, 1.0, 0.3438, 1.0, 0.3438, 1.0, 0.3125, 1.0, 0.75, 1.0, 0.7812, 1.0, 0.7812, 1.0, 0.75, 1.0, 0.3438, 1.0, 0.375, 1.0, 0.375, 1.0, 0.3438, 1.0, 0.7812, 1.0, 0.8125, 1.0, 0.8125, 1.0, 0.7812, 1.0, 0.375, 1.0, 0.4062, 1.0, 0.4062, 1.0, 0.375, 1.0, 0.8125, 1.0, 0.8438, 1.0, 0.8438, 1.0, 0.8125, 1.0, 0.4062, 1.0, 0.4375, 1.0, 0.4375, 1.0, 0.4062, 1.0, 1.0, 1.0, 0.9688, 1.0, 0.9688, 1.0, 1.0, 1.0, 0.8438, 1.0, 0.875, 1.0, 0.875, 1.0, 0.8438, 1.0, 0.4375, 1.0, 0.4688, 1.0, 0.4688, 1.0, 0.4375, 1.0, 0.03125, 1.0, 0.0625, 1.0, 0.0625, 1.0, 0.03125, 1.0, 0.875, 1.0, 0.9062, 1.0, 0.9062, 1.0, 0.875, 1.0, 0.4688, 1.0, 0.5, 1.0, 0.5, 1.0, 0.4688, 1.0, 0.0625, 1.0, 0.09375, 1.0, 0.09375, 1.0, 0.0625, 1.0, 0.9062, 1.0, 0.9375, 1.0, 0.9375, 1.0, 0.9062, 1.0, 0.5, 1.0, 0.5312, 1.0, 0.5312, 1.0, 0.5, 1.0, 0.09375, 1.0, 0.125, 1.0, 0.125, 1.0, 0.09375, 1.0, 0.6875, 1.0, 0.7188, 1.0, 0.7188, 1.0, 0.6875, 1.0, 0.2812, 1.0, 0.3125, 1.0, 0.3125, 1.0, 0.2812, 1.0, 0.7188, 1.0, 0.75, 1.0, 0.75, 1.0, 0.7188, 1.0, 0.3125, 1.0, 0.3438, 1.0, 0.3438, 1.0, 0.3125, 1.0, 0.75, 1.0, 0.7812, 1.0, 0.7812, 1.0, 0.75, 1.0, 0.3438, 1.0, 0.375, 1.0, 0.375, 1.0, 0.3438, 1.0, 0.7812, 1.0, 0.8125, 1.0, 0.8125, 1.0, 0.7812, 1.0, 0.375, 1.0, 0.4062, 1.0, 0.4062, 1.0, 0.375, 1.0, 0.8125, 1.0, 0.8438, 1.0, 0.8438, 1.0, 0.8125, 1.0, 0.4062, 1.0, 0.4375, 1.0, 0.4375, 1.0, 0.4062, 1.0, 1.0, 1.0, 0.9688, 1.0, 0.9688, 1.0, 1.0, 1.0, 0.8438, 1.0, 0.875, 1.0, 0.875, 1.0, 0.8438, 1.0, 0.4375, 1.0, 0.4688, 1.0, 0.4688, 1.0, 0.4375, 1.0, 0.03125, 1.0, 0.0625, 1.0, 0.0625, 1.0, 0.03125, 1.0, 0.875, 1.0, 0.9062, 1.0, 0.9062, 1.0, 0.875, 1.0, 0.4688, 1.0, 0.5, 1.0, 0.5, 1.0, 0.4688, 1.0, 0.0625, 1.0, 0.09375, 1.0, 0.09375, 1.0, 0.0625, 1.0, 0.9062, 1.0, 0.9375, 1.0, 0.9375, 1.0, 0.9062, 1.0, 0.5, 1.0, 0.5312, 1.0, 0.5312, 1.0, 0.5, 1.0, 0.09375, 1.0, 0.125, 1.0, 0.125, 1.0, 0.09375, 1.0, 0.5312, 1.0, 0.5625, 1.0, 0.5625, 1.0, 0.5312, 1.0, 0.125, 1.0, 0.1562, 1.0, 0.1562, 1.0, 0.125, 1.0, 0.5625, 1.0, 0.5938, 1.0, 0.5938, 1.0, 0.5625, 1.0, 0.1562, 1.0, 0.1875, 1.0, 0.1875, 1.0, 0.1562, 1.0, 0.5938, 1.0, 0.625, 1.0, 0.625, 1.0, 0.5938, 1.0, 0.1875, 1.0, 0.2188, 1.0, 0.2188, 1.0, 0.1875, 1.0, 0.625, 1.0, 0.6562, 1.0, 0.6562, 1.0, 0.625, 1.0, 0.2188, 1.0, 0.25, 1.0, 0.25, 1.0, 0.2188, 1.0, 0.6562, 1.0, 0.6875, 1.0, 0.6875, 1.0, 0.6562, 1.0, 0.25, 1.0, 0.2812, 1.0, 0.2812, 1.0, 0.25, 1.0, 1.0, 1.0, 0.9688, 1.0, 0.9688, 1.0, 1.0, 1.0, 0.8438, 1.0, 0.875, 1.0, 0.875, 1.0, 0.8438, 1.0, 0.4375, 1.0, 0.4688, 1.0, 0.4688, 1.0, 0.4375, 1.0, 0.03125, 1.0, 0.0625, 1.0, 0.0625, 1.0, 0.03125, 1.0, 0.875, 1.0, 0.9062, 1.0, 0.9062, 1.0, 0.875, 1.0, 0.4688, 1.0, 0.5, 1.0, 0.5, 1.0, 0.4688, 1.0, 0.0625, 1.0, 0.09375, 1.0, 0.09375, 1.0, 0.0625, 1.0, 0.9062, 1.0, 0.9375, 1.0, 0.9375, 1.0, 0.9062, 1.0, 0.5, 1.0, 0.5312, 1.0, 0.5312, 1.0, 0.5, 1.0, 0.09375, 1.0, 0.125, 1.0, 0.125, 1.0, 0.09375, 1.0, 0.5312, 1.0, 0.5625, 1.0, 0.5625, 1.0, 0.5312, 1.0, 0.125, 1.0, 0.1562, 1.0, 0.1562, 1.0, 0.125, 1.0, 0.5625, 1.0, 0.5938, 1.0, 0.5938, 1.0, 0.5625, 1.0, 0.1562, 1.0, 0.1875, 1.0, 0.1875, 1.0, 0.1562, 1.0, 0.5938, 1.0, 0.625, 1.0, 0.625, 1.0, 0.5938, 1.0, 0.1875, 1.0, 0.2188, 1.0, 0.2188, 1.0, 0.1875, 1.0, 0.625, 1.0, 0.6562, 1.0, 0.6562, 1.0, 0.625, 1.0, 0.2188, 1.0, 0.25, 1.0, 0.25, 1.0, 0.2188, 1.0, 0.6562, 1.0, 0.6875, 1.0, 0.6875, 1.0, 0.6562, 1.0, 0.25, 1.0, 0.2812, 1.0, 0.2812, 1.0, 0.25, 1.0, 0.6875, 1.0, 0.7188, 1.0, 0.7188, 1.0, 0.6875, 1.0, 0.2812, 1.0, 0.3125, 1.0, 0.3125, 1.0, 0.2812, 1.0, 0.7188, 1.0, 0.75, 1.0, 0.75, 1.0, 0.7188, 1.0, 0.3125, 1.0, 0.3438, 1.0, 0.3438, 1.0, 0.3125, 1.0, 0.75, 1.0, 0.7812, 1.0, 0.7812, 1.0, 0.75, 1.0, 0.3438, 1.0, 0.375, 1.0, 0.375, 1.0, 0.3438, 1.0, 0.7812, 1.0, 0.8125, 1.0, 0.8125, 1.0, 0.7812, 1.0, 0.375, 1.0, 0.4062, 1.0, 0.4062, 1.0, 0.375, 1.0, 0.8125, 1.0, 0.8438, 1.0, 0.8438, 1.0, 0.8125, 1.0, 0.4062, 1.0, 0.4375, 1.0, 0.4375, 1.0, 0.4062, 1.0, 0.75, 1.0, 0.7812, 1.0, 0.7812, 1.0, 0.75, 1.0, 0.7188, 1.0, 0.75, 1.0, 0.75, 1.0, 0.7188, 1.0, 0.2812, 1.0, 0.3125, 1.0, 0.3125, 1.0, 0.2812, 1.0, 0.6875, 1.0, 0.7188, 1.0, 0.7188, 1.0, 0.6875, 1.0, 0.25, 1.0, 0.2812, 1.0, 0.2812, 1.0, 0.25, 1.0, 0.6562, 1.0, 0.6875, 1.0, 0.6875, 1.0, 0.6562, 1.0, 0.2188, 1.0, 0.25, 1.0, 0.25, 1.0, 0.2188, 1.0, 0.625, 1.0, 0.6562, 1.0, 0.6562, 1.0, 0.625, 1.0, 0.1875, 1.0, 0.2188, 1.0, 0.2188, 1.0, 0.1875, 1.0, 0.5938, 1.0, 0.625, 1.0, 0.625, 1.0, 0.5938, 1.0, 0.1562, 1.0, 0.1875, 1.0, 0.1875, 1.0, 0.1562, 1.0, 0.5625, 1.0, 0.5938, 1.0, 0.5938, 1.0, 0.5625, 1.0, 0.9688, 1.0, 1.0, 1.0, 1.0, 1.0, 0.9688, 1.0, 0.125, 1.0, 0.1562, 1.0, 0.1562, 1.0, 0.125, 1.0, 0.5312, 1.0, 0.5625, 1.0, 0.5625, 1.0, 0.5312, 1.0, 0.9375, 1.0, 0.9688, 1.0, 0.9688, 1.0, 0.9375, 1.0, 0.09375, 1.0, 0.125, 1.0, 0.125, 1.0, 0.09375, 1.0, 0.5, 1.0, 0.5312, 1.0, 0.5312, 1.0, 0.5, 1.0, 0.9062, 1.0, 0.9375, 1.0, 0.9375, 1.0, 0.9062, 1.0, 0.0625, 1.0, 0.09375, 1.0, 0.09375, 1.0, 0.0625, 1.0, 0.4688, 1.0, 0.5, 1.0, 0.5, 1.0, 0.4688, 1.0, 0.875, 1.0, 0.9062, 1.0, 0.9062, 1.0, 0.875, 1.0, 0.03125, 1.0, 0.0625, 1.0, 0.0625, 1.0, 0.03125, 1.0, 0.4375, 1.0, 0.4688, 1.0, 0.4688, 1.0, 0.4375, 1.0, 0.8438, 1.0, 0.875, 1.0, 0.875, 1.0, 0.8438, 1.0, 0.0, 1.0, 0.03125, 1.0, 0.03125, 1.0, 0.0, 1.0, 0.4062, 1.0, 0.4375, 1.0, 0.4375, 1.0, 0.4062, 1.0, 0.8125, 1.0, 0.8438, 1.0, 0.8438, 1.0, 0.8125, 1.0, 0.375, 1.0, 0.4062, 1.0, 0.4062, 1.0, 0.375, 1.0, 0.7812, 1.0, 0.8125, 1.0, 0.8125, 1.0, 0.7812, 1.0, 0.3438, 1.0, 0.375, 1.0, 0.375, 1.0, 0.3438, 1.0, 0.75, 1.0, 0.7812, 1.0, 0.7812, 1.0, 0.75, 1.0, 0.9688, 1.0, 0.0, 1.0, 0.03125, 1.0, 0.0625, 1.0, 0.09375, 1.0, 0.125, 1.0, 0.1562, 1.0, 0.1875, 1.0, 0.2188, 1.0, 0.25, 1.0, 0.2812, 1.0, 0.3125, 1.0, 0.3438, 1.0, 0.375, 1.0, 0.4062, 1.0, 0.4375, 1.0, 0.4688, 1.0, 0.5, 1.0, 0.5312, 1.0, 0.5625, 1.0, 0.5938, 1.0, 0.625, 1.0, 0.6562, 1.0, 0.6875, 1.0, 0.7188, 1.0, 0.75, 1.0, 0.7812, 1.0, 0.8125, 1.0, 0.8438, 1.0, 0.875, 1.0, 0.9062, 1.0, 0.9375, 1.0, 0.3125, 1.0, 0.3438, 1.0, 0.3438, 1.0, 0.3125, 1.0, 0.7188, 1.0, 0.75, 1.0, 0.75, 1.0, 0.7188, 1.0, 0.2812, 1.0, 0.3125, 1.0, 0.3125, 1.0, 0.2812, 1.0, 0.6875, 1.0, 0.7188, 1.0, 0.7188, 1.0, 0.6875, 1.0, 0.25, 1.0, 0.2812, 1.0, 0.2812, 1.0, 0.25, 1.0, 0.6562, 1.0, 0.6875, 1.0, 0.6875, 1.0, 0.6562, 1.0, 0.2188, 1.0, 0.25, 1.0, 0.25, 1.0, 0.2188, 1.0, 0.625, 1.0, 0.6562, 1.0, 0.6562, 1.0, 0.625, 1.0, 0.1875, 1.0, 0.2188, 1.0, 0.2188, 1.0, 0.1875, 1.0, 0.5938, 1.0, 0.625, 1.0, 0.625, 1.0, 0.5938, 1.0, 0.1562, 1.0, 0.1875, 1.0, 0.1875, 1.0, 0.1562, 1.0, 0.5625, 1.0, 0.5938, 1.0, 0.5938, 1.0, 0.5625, 1.0, 0.9688, 1.0, 1.0, 1.0, 1.0, 1.0, 0.9688, 1.0, 0.125, 1.0, 0.1562, 1.0, 0.1562, 1.0, 0.125, 1.0, 0.5312, 1.0, 0.5625, 1.0, 0.5625, 1.0, 0.5312, 1.0, 0.9375, 1.0, 0.9688, 1.0, 0.9688, 1.0, 0.9375, 1.0, 0.09375, 1.0, 0.125, 1.0, 0.125, 1.0, 0.09375, 1.0, 0.5, 1.0, 0.5312, 1.0, 0.5312, 1.0, 0.5, 1.0, 0.9062, 1.0, 0.9375, 1.0, 0.9375, 1.0, 0.9062, 1.0, 0.0625, 1.0, 0.09375, 1.0, 0.09375, 1.0, 0.0625, 1.0, 0.4688, 1.0, 0.5, 1.0, 0.5, 1.0, 0.4688, 1.0, 0.875, 1.0, 0.9062, 1.0, 0.9062, 1.0, 0.875, 1.0, 0.03125, 1.0, 0.0625, 1.0, 0.0625, 1.0, 0.03125, 1.0, 0.4375, 1.0, 0.4688, 1.0, 0.4688, 1.0, 0.4375, 1.0, 0.8438, 1.0, 0.875, 1.0, 0.875, 1.0, 0.8438, 1.0, 0.0, 1.0, 0.03125, 1.0, 0.03125, 1.0, 0.0, 1.0, 0.4062, 1.0, 0.4375, 1.0, 0.4375, 1.0, 0.4062, 1.0, 0.8125, 1.0, 0.8438, 1.0, 0.8438, 1.0, 0.8125, 1.0, 0.375, 1.0, 0.4062, 1.0, 0.4062, 1.0, 0.375, 1.0, 0.7812, 1.0, 0.8125, 1.0, 0.8125, 1.0, 0.7812, 1.0, 0.3438, 1.0, 0.375, 1.0, 0.375, 1.0, 0.3438, 1.0])
me_cylinder_001.update()

# ---- objects
ob_cylinder = bpy.data.objects.new('Cylinder', me_cylinder_001)

# ---- transforms, parenting, visibility, modifiers, constraints
ob_cylinder.location = (0.0, 0.0, 0.0)
_m = ob_cylinder.modifiers.new('Remesh', 'REMESH')

# ---- collection membership
col_collection.objects.link(ob_cylinder)

# ---- scene / render settings (as saved in the file)
scene.frame_start = 1; scene.frame_end = 250; scene.frame_set(180)
scene.render.engine = 'BLENDER_EEVEE_NEXT'
scene.cycles.sampling_pattern = 'TABULATED_SOBOL'
scene.view_settings.view_transform = 'Filmic'
bpy.context.view_layer.update()

# ---- added for rendering (the .blend has no active camera and no usable light): camera, sun
cam_auto = bpy.data.cameras.new('AutoCamera')
cam_auto.lens = 50.0
cam_auto.sensor_width = 36.0
cam_auto.clip_end = 1000.0
ob_auto_camera = bpy.data.objects.new('AutoCamera', cam_auto)
scene.collection.objects.link(ob_auto_camera)
ob_auto_camera.location = (12.3222, -13.1154, 13.3769)
ob_auto_camera.rotation_euler = (1.09748, -7.21219e-08, 0.694738)
scene.camera = ob_auto_camera
light_auto_sun = bpy.data.lights.new('AutoSun', 'SUN')
light_auto_sun.energy = 3.0
light_auto_sun.angle = 0.0523599
ob_auto_sun = bpy.data.objects.new('AutoSun', light_auto_sun)
scene.collection.objects.link(ob_auto_sun)
ob_auto_sun.rotation_euler = (0.872665, 0.174533, 0.523599)
bpy.context.view_layer.update()
